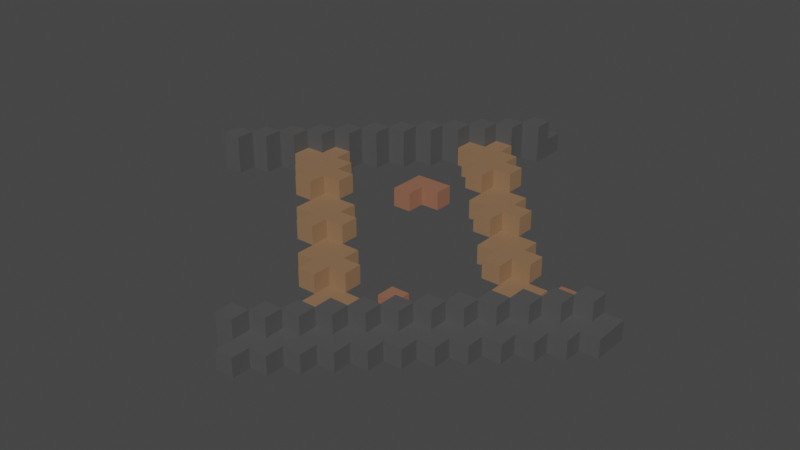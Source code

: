 # Source: RailDiagonalStraightSlant.blend  (saved by Blender 2.91.10; exported with 4.5.12 LTS)
import bpy
from mathutils import Matrix  # noqa: F401  (used for matrix-valued properties, if any)

bpy.ops.wm.read_factory_settings(use_empty=True)
scene = bpy.context.scene
scene.name = 'Scene'

# ---- collections
col_collection = bpy.data.collections.new('Collection'); scene.collection.children.link(col_collection)

# ---- materials (node trees are filled in below, after node groups)
mat_railwood = bpy.data.materials.new('RailWood')
mat_railwood.alpha_threshold = 0.0
mat_railwood.use_transparent_shadow = False
mat_railwood.line_color = (0.0, 0.0, 0.0, 1.0)
mat_railmetal = bpy.data.materials.new('RailMetal')
mat_railmetal.use_transparent_shadow = False
mat_railwooddark = bpy.data.materials.new('RailWoodDark')
mat_railwooddark.use_transparent_shadow = False

# ---- material node trees
mat_railwood.use_nodes = True; mat_railwood.node_tree.nodes.clear()
_N = mat_railwood.node_tree.nodes; _L = mat_railwood.node_tree.links
n0 = _N.new('ShaderNodeOutputMaterial'); n0.name = 'Material Output'; n0.location = (300, 300)
n1 = _N.new('ShaderNodeBsdfPrincipled'); n1.name = 'Principled BSDF'; n1.location = (10, 300)
n1.distribution = 'GGX'
n1.subsurface_method = 'BURLEY'
n1.inputs[0].default_value = (0.2957, 0.1336, 0.08264, 1.0)
n1.inputs[2].default_value = 0.4
n1.inputs[3].default_value = 1.45
n1.inputs[27].default_value = (0.0, 0.0, 0.0, 1.0)
n1.inputs[28].default_value = 1.0
_L.new(n1.outputs[0], n0.inputs[0])
n0.is_active_output = True
mat_railmetal.use_nodes = True; mat_railmetal.node_tree.nodes.clear()
_N = mat_railmetal.node_tree.nodes; _L = mat_railmetal.node_tree.links
n0 = _N.new('ShaderNodeBsdfPrincipled'); n0.name = 'Principled BSDF'; n0.location = (10, 300)
n0.distribution = 'GGX'
n0.subsurface_method = 'BURLEY'
n0.inputs[0].default_value = (0.08353, 0.08353, 0.08353, 1.0)
n0.inputs[3].default_value = 1.45
n0.inputs[27].default_value = (0.0, 0.0, 0.0, 1.0)
n0.inputs[28].default_value = 1.0
n1 = _N.new('ShaderNodeOutputMaterial'); n1.name = 'Material Output'; n1.location = (300, 300)
_L.new(n0.outputs[0], n1.inputs[0])
n1.is_active_output = True
mat_railwooddark.use_nodes = True; mat_railwooddark.node_tree.nodes.clear()
_N = mat_railwooddark.node_tree.nodes; _L = mat_railwooddark.node_tree.links
n0 = _N.new('ShaderNodeBsdfPrincipled'); n0.name = 'Principled BSDF'; n0.location = (10, 300)
n0.distribution = 'GGX'
n0.subsurface_method = 'BURLEY'
n0.inputs[0].default_value = (0.2738, 0.1581, 0.08504, 1.0)
n0.inputs[3].default_value = 1.45
n0.inputs[27].default_value = (0.0, 0.0, 0.0, 1.0)
n0.inputs[28].default_value = 1.0
n1 = _N.new('ShaderNodeOutputMaterial'); n1.name = 'Material Output'; n1.location = (300, 300)
_L.new(n0.outputs[0], n1.inputs[0])
n1.is_active_output = True

# ---- world
world_world = bpy.data.worlds.new('World'); scene.world = world_world
world_world.use_nodes = True; world_world.node_tree.nodes.clear()
_N = world_world.node_tree.nodes; _L = world_world.node_tree.links
n0 = _N.new('ShaderNodeOutputWorld'); n0.name = 'World Output'; n0.location = (300, 300)
n1 = _N.new('ShaderNodeBackground'); n1.name = 'Background'; n1.location = (10, 300)
n1.inputs[0].default_value = (0.05088, 0.05088, 0.05088, 1.0)
_L.new(n1.outputs[0], n0.inputs[0])
n0.is_active_output = True
world_world.color = (0.05088, 0.05088, 0.05088)
world_world.use_sun_shadow = False
world_world.sun_shadow_jitter_overblur = 0.0

# ---- meshes
me_cube_007 = bpy.data.meshes.new('Cube.007')
me_cube_007.from_pydata([(0.4292, 0.875, 0.2), (0.4292, 0.875, 0.3), (0.4292, 0.775, 0.2), (0.4292, 0.775, 0.3), (0.2292, 0.875, 0.2), (0.2292, 0.875, 0.3), (0.2292, 0.775, 0.2), (0.2292, 0.775, 0.3), (0.3292, 0.775, 0.2), (0.3292, 0.775, 0.3), (0.3292, 0.875, 0.2), (0.3292, 0.875, 0.3), (0.2292, 0.675, 0.2), (0.2292, 0.675, 0.3), (0.3292, 0.675, 0.2), (0.3292, 0.675, 0.3), (0.5007, -0.2977, -7.451e-09), (0.5007, -0.2977, 0.1), (0.6007, -0.2977, -7.451e-09), (0.6007, -0.2977, 0.1), (0.5007, -0.4977, -7.451e-09), (0.5007, -0.4977, 0.1), (0.6007, -0.4977, -7.451e-09), (0.6007, -0.4977, 0.1), (0.6007, -0.3977, -7.451e-09), (0.6007, -0.3977, 0.1), (0.5007, -0.3977, -7.451e-09), (0.5007, -0.3977, 0.1), (0.7007, -0.4977, -7.451e-09), (0.7007, -0.4977, 0.1), (0.7007, -0.3977, -7.451e-09), (0.7007, -0.3977, 0.1), (-0.4993, 0.7023, 0.3), (-0.4993, 0.7023, 0.4), (-0.3993, 0.7023, 0.3), (-0.3993, 0.7023, 0.4), (-0.4993, 0.5023, 0.3), (-0.4993, 0.5023, 0.4), (-0.3993, 0.5023, 0.3), (-0.3993, 0.5023, 0.4), (-0.3993, 0.6023, 0.3), (-0.3993, 0.6023, 0.4), (-0.4993, 0.6023, 0.3), (-0.4993, 0.6023, 0.4), (-0.2993, 0.5023, 0.3), (-0.2993, 0.5023, 0.4), (-0.2993, 0.6023, 0.3), (-0.2993, 0.6023, 0.4), (0.6007, -0.1977, -7.451e-09), (0.6007, -0.1977, 0.1), (0.7007, -0.1977, -7.451e-09), (0.7007, -0.1977, 0.1), (0.6007, -0.3977, -7.451e-09), (0.6007, -0.3977, 0.1), (0.7007, -0.3977, -7.451e-09), (0.7007, -0.3977, 0.1), (0.7007, -0.2977, -7.451e-09), (0.7007, -0.2977, 0.1), (0.6007, -0.2977, -7.451e-09), (0.6007, -0.2977, 0.1), (0.8007, -0.3977, -7.451e-09), (0.8007, -0.3977, 0.1), (0.8007, -0.2977, -7.451e-09), (0.8007, -0.2977, 0.1), (-0.3993, 0.8023, 0.3), (-0.3993, 0.8023, 0.4), (-0.2993, 0.8023, 0.3), (-0.2993, 0.8023, 0.4), (-0.3993, 0.6023, 0.3), (-0.3993, 0.6023, 0.4), (-0.2993, 0.6023, 0.3), (-0.2993, 0.6023, 0.4), (-0.2993, 0.7023, 0.3), (-0.2993, 0.7023, 0.4), (-0.3993, 0.7023, 0.3), (-0.3993, 0.7023, 0.4), (-0.1993, 0.6023, 0.3), (-0.1993, 0.6023, 0.4), (-0.1993, 0.7023, 0.3), (-0.1993, 0.7023, 0.4), (0.7007, -0.09765, -7.451e-09), (0.7007, -0.09765, 0.1), (0.8007, -0.09765, -7.451e-09), (0.8007, -0.09765, 0.1), (0.7007, -0.2977, -7.451e-09), (0.7007, -0.2977, 0.1), (0.8007, -0.2977, -7.451e-09), (0.8007, -0.2977, 0.1), (0.8007, -0.1977, -7.451e-09), (0.8007, -0.1977, 0.1), (0.7007, -0.1977, -7.451e-09), (0.7007, -0.1977, 0.1), (0.9007, -0.2977, -7.451e-09), (0.9007, -0.2977, 0.1), (0.9007, -0.1977, -7.451e-09), (0.9007, -0.1977, 0.1), (-0.2993, 0.9023, 0.3), (-0.2993, 0.9023, 0.4), (-0.1993, 0.9023, 0.3), (-0.1993, 0.9023, 0.4), (-0.2993, 0.7023, 0.3), (-0.2993, 0.7023, 0.4), (-0.1993, 0.7023, 0.3), (-0.1993, 0.7023, 0.4), (-0.1993, 0.8023, 0.3), (-0.1993, 0.8023, 0.4), (-0.2993, 0.8023, 0.3), (-0.2993, 0.8023, 0.4), (-0.09933, 0.7023, 0.3), (-0.09933, 0.7023, 0.4), (-0.09933, 0.8023, 0.3), (-0.09933, 0.8023, 0.4), (0.8007, 0.00235, -7.451e-09), (0.8007, 0.00235, 0.1), (0.9007, 0.00235, -7.451e-09), (0.9007, 0.00235, 0.1), (0.8007, -0.1977, -7.451e-09), (0.8007, -0.1977, 0.1), (0.9007, -0.1977, -7.451e-09), (0.9007, -0.1977, 0.1), (0.9007, -0.09765, -7.451e-09), (0.9007, -0.09765, 0.1), (0.8007, -0.09765, -7.451e-09), (0.8007, -0.09765, 0.1), (1.001, -0.1977, -7.451e-09), (1.001, -0.1977, 0.1), (1.001, -0.09765, -7.451e-09), (1.001, -0.09765, 0.1), (-0.1993, 1.002, 0.3), (-0.1993, 1.002, 0.4), (-0.09933, 1.002, 0.3), (-0.09933, 1.002, 0.4), (-0.1993, 0.8023, 0.3), (-0.1993, 0.8023, 0.4), (-0.09933, 0.8023, 0.3), (-0.09933, 0.8023, 0.4), (-0.09933, 0.9024, 0.3), (-0.09933, 0.9024, 0.4), (-0.1993, 0.9023, 0.3), (-0.1993, 0.9023, 0.4), (0.0006689, 0.8023, 0.3), (0.0006689, 0.8023, 0.4), (0.0006689, 0.9024, 0.3), (0.0006689, 0.9024, 0.4), (0.9007, 0.1023, -7.451e-09), (0.9007, 0.1023, 0.1), (1.001, 0.1023, -7.451e-09), (1.001, 0.1023, 0.1), (0.9007, -0.09765, -7.451e-09), (0.9007, -0.09765, 0.1), (1.001, -0.09765, -7.451e-09), (1.001, -0.09765, 0.1), (1.001, 0.00235, -7.451e-09), (1.001, 0.00235, 0.1), (0.9007, 0.00235, -7.451e-09), (0.9007, 0.00235, 0.1), (1.101, -0.09765, -7.451e-09), (1.101, -0.09765, 0.1), (1.101, 0.00235, -7.451e-09), (1.101, 0.00235, 0.1), (-0.09933, 1.102, 0.3), (-0.09933, 1.102, 0.4), (0.0006688, 1.102, 0.3), (0.0006688, 1.102, 0.4), (-0.09933, 0.9023, 0.3), (-0.09933, 0.9023, 0.4), (0.0006688, 0.9023, 0.3), (0.0006688, 0.9023, 0.4), (0.0006688, 1.002, 0.3), (0.0006688, 1.002, 0.4), (-0.09933, 1.002, 0.3), (-0.09933, 1.002, 0.4), (0.1007, 0.9023, 0.3), (0.1007, 0.9023, 0.4), (0.1007, 1.002, 0.3), (0.1007, 1.002, 0.4), (1.001, 0.2023, -7.451e-09), (1.001, 0.2023, 0.1), (1.101, 0.2023, -7.451e-09), (1.101, 0.2023, 0.1), (1.001, 0.00235, -7.451e-09), (1.001, 0.00235, 0.1), (1.101, 0.00235, -7.451e-09), (1.101, 0.00235, 0.1), (1.101, 0.1023, -7.451e-09), (1.101, 0.1023, 0.1), (1.001, 0.1023, -7.451e-09), (1.001, 0.1023, 0.1), (1.201, 0.00235, -7.451e-09), (1.201, 0.00235, 0.1), (1.201, 0.1023, -7.451e-09), (1.201, 0.1023, 0.1), (0.0006689, 1.202, 0.3), (0.0006689, 1.202, 0.4), (0.1007, 1.202, 0.3), (0.1007, 1.202, 0.4), (0.0006689, 1.002, 0.3), (0.0006689, 1.002, 0.4), (0.1007, 1.002, 0.3), (0.1007, 1.002, 0.4), (0.1007, 1.102, 0.3), (0.1007, 1.102, 0.4), (0.0006689, 1.102, 0.3), (0.0006689, 1.102, 0.4), (0.2007, 1.002, 0.3), (0.2007, 1.002, 0.4), (0.2007, 1.102, 0.3), (0.2007, 1.102, 0.4), (1.101, 0.3023, -7.451e-09), (1.101, 0.3023, 0.1), (1.201, 0.3023, -7.451e-09), (1.201, 0.3023, 0.1), (1.101, 0.1023, -7.451e-09), (1.101, 0.1023, 0.1), (1.201, 0.1023, -7.451e-09), (1.201, 0.1023, 0.1), (1.201, 0.2023, -7.451e-09), (1.201, 0.2023, 0.1), (1.101, 0.2023, -7.451e-09), (1.101, 0.2023, 0.1), (1.301, 0.1023, -7.451e-09), (1.301, 0.1023, 0.1), (1.301, 0.2023, -7.451e-09), (1.301, 0.2023, 0.1), (0.1007, 1.302, 0.3), (0.1007, 1.302, 0.4), (0.2007, 1.302, 0.3), (0.2007, 1.302, 0.4), (0.1007, 1.102, 0.3), (0.1007, 1.102, 0.4), (0.2007, 1.102, 0.3), (0.2007, 1.102, 0.4), (0.2007, 1.202, 0.3), (0.2007, 1.202, 0.4), (0.1007, 1.202, 0.3), (0.1007, 1.202, 0.4), (0.3007, 1.102, 0.3), (0.3007, 1.102, 0.4), (0.3007, 1.202, 0.3), (0.3007, 1.202, 0.4), (1.201, 0.4023, -7.451e-09), (1.201, 0.4023, 0.1), (1.301, 0.4023, -7.451e-09), (1.301, 0.4023, 0.1), (1.201, 0.2023, -7.451e-09), (1.201, 0.2023, 0.1), (1.301, 0.2023, -7.451e-09), (1.301, 0.2023, 0.1), (1.301, 0.3023, -7.451e-09), (1.301, 0.3023, 0.1), (1.201, 0.3023, -7.451e-09), (1.201, 0.3023, 0.1), (1.401, 0.2023, -7.451e-09), (1.401, 0.2023, 0.1), (1.401, 0.3023, -7.451e-09), (1.401, 0.3023, 0.1), (0.2007, 1.402, 0.3), (0.2007, 1.402, 0.4), (0.3007, 1.402, 0.3), (0.3007, 1.402, 0.4), (0.2007, 1.202, 0.3), (0.2007, 1.202, 0.4), (0.3007, 1.202, 0.3), (0.3007, 1.202, 0.4), (0.3007, 1.302, 0.3), (0.3007, 1.302, 0.4), (0.2007, 1.302, 0.3), (0.2007, 1.302, 0.4), (0.4007, 1.202, 0.3), (0.4007, 1.202, 0.4), (0.4007, 1.302, 0.3), (0.4007, 1.302, 0.4), (1.301, 0.5023, -7.451e-09), (1.301, 0.5023, 0.1), (1.401, 0.5023, -7.451e-09), (1.401, 0.5023, 0.1), (1.301, 0.3023, -7.451e-09), (1.301, 0.3023, 0.1), (1.401, 0.3023, -7.451e-09), (1.401, 0.3023, 0.1), (1.401, 0.4023, -7.451e-09), (1.401, 0.4023, 0.1), (1.301, 0.4023, -7.451e-09), (1.301, 0.4023, 0.1), (1.501, 0.3023, -7.451e-09), (1.501, 0.3023, 0.1), (1.501, 0.4023, -7.451e-09), (1.501, 0.4023, 0.1), (0.3007, 1.502, 0.3), (0.3007, 1.502, 0.4), (0.4007, 1.502, 0.3), (0.4007, 1.502, 0.4), (0.3007, 1.302, 0.3), (0.3007, 1.302, 0.4), (0.4007, 1.302, 0.3), (0.4007, 1.302, 0.4), (0.4007, 1.402, 0.3), (0.4007, 1.402, 0.4), (0.3007, 1.402, 0.3), (0.3007, 1.402, 0.4), (0.5007, 1.302, 0.3), (0.5007, 1.302, 0.4), (0.5007, 1.402, 0.3), (0.5007, 1.402, 0.4), (1.401, 0.6023, -7.451e-09), (1.401, 0.6023, 0.1), (1.501, 0.6023, -7.451e-09), (1.501, 0.6023, 0.1), (1.401, 0.4023, -7.451e-09), (1.401, 0.4023, 0.1), (1.501, 0.4023, -7.451e-09), (1.501, 0.4023, 0.1), (1.501, 0.5023, -7.451e-09), (1.501, 0.5023, 0.1), (1.401, 0.5023, -7.451e-09), (1.401, 0.5023, 0.1), (1.601, 0.4023, -7.451e-09), (1.601, 0.4023, 0.1), (1.601, 0.5023, -7.451e-09), (1.601, 0.5023, 0.1), (0.4007, 1.602, 0.3), (0.4007, 1.602, 0.4), (0.5007, 1.602, 0.3), (0.5007, 1.602, 0.4), (0.4007, 1.402, 0.3), (0.4007, 1.402, 0.4), (0.5007, 1.402, 0.3), (0.5007, 1.402, 0.4), (0.5007, 1.502, 0.3), (0.5007, 1.502, 0.4), (0.4007, 1.502, 0.3), (0.4007, 1.502, 0.4), (0.6007, 1.402, 0.3), (0.6007, 1.402, 0.4), (0.6007, 1.502, 0.3), (0.6007, 1.502, 0.4), (1.501, 0.7023, -7.451e-09), (1.501, 0.7023, 0.1), (1.601, 0.7023, -7.451e-09), (1.601, 0.7023, 0.1), (1.501, 0.5023, -7.451e-09), (1.501, 0.5023, 0.1), (1.601, 0.5023, -7.451e-09), (1.601, 0.5023, 0.1), (1.601, 0.6023, -7.451e-09), (1.601, 0.6023, 0.1), (1.501, 0.6023, -7.451e-09), (1.501, 0.6023, 0.1), (1.701, 0.5023, -7.451e-09), (1.701, 0.5023, 0.1), (1.701, 0.6023, -7.451e-09), (1.701, 0.6023, 0.1), (0.5007, 1.702, 0.3), (0.5007, 1.702, 0.4), (0.6007, 1.702, 0.3), (0.6007, 1.702, 0.4), (0.5007, 1.502, 0.3), (0.5007, 1.502, 0.4), (0.6007, 1.502, 0.3), (0.6007, 1.502, 0.4), (0.6007, 1.602, 0.3), (0.6007, 1.602, 0.4), (0.5007, 1.602, 0.3), (0.5007, 1.602, 0.4), (0.7007, 1.502, 0.3), (0.7007, 1.502, 0.4), (0.7007, 1.602, 0.3), (0.7007, 1.602, 0.4), (1.601, 0.8023, -7.451e-09), (1.601, 0.8023, 0.1), (1.701, 0.8023, -7.451e-09), (1.701, 0.8023, 0.1), (1.601, 0.6023, -7.451e-09), (1.601, 0.6023, 0.1), (1.701, 0.6023, -7.451e-09), (1.701, 0.6023, 0.1), (1.701, 0.7023, -7.451e-09), (1.701, 0.7023, 0.1), (1.601, 0.7023, -7.451e-09), (1.601, 0.7023, 0.1), (1.801, 0.6023, -7.451e-09), (1.801, 0.6023, 0.1), (1.801, 0.7023, -7.451e-09), (1.801, 0.7023, 0.1), (0.6007, 1.802, 0.3), (0.6007, 1.802, 0.4), (0.7007, 1.802, 0.3), (0.7007, 1.802, 0.4), (0.6007, 1.602, 0.3), (0.6007, 1.602, 0.4), (0.7007, 1.602, 0.3), (0.7007, 1.602, 0.4), (0.7007, 1.702, 0.3), (0.7007, 1.702, 0.4), (0.6007, 1.702, 0.3), (0.6007, 1.702, 0.4), (0.8007, 1.602, 0.3), (0.8007, 1.602, 0.4), (0.8007, 1.702, 0.3), (0.8007, 1.702, 0.4), (-0.3993, 0.6023, 0.5), (-0.3993, 0.5023, 0.5), (-0.2993, 0.6023, 0.5), (-0.2993, 0.5023, 0.5), (-0.2993, 0.7023, 0.5), (-0.2993, 0.6023, 0.5), (-0.1993, 0.7023, 0.5), (-0.1993, 0.6023, 0.5), (-0.1993, 0.8023, 0.5), (-0.1993, 0.7023, 0.5), (-0.09933, 0.8023, 0.5), (-0.09933, 0.7023, 0.5), (-0.09933, 0.9024, 0.5), (-0.09933, 0.8023, 0.5), (0.0006689, 0.9024, 0.5), (0.0006689, 0.8023, 0.5), (0.0006688, 1.002, 0.5), (0.0006688, 0.9023, 0.5), (0.1007, 1.002, 0.5), (0.1007, 0.9023, 0.5), (0.1007, 1.102, 0.5), (0.1007, 1.002, 0.5), (0.2007, 1.102, 0.5), (0.2007, 1.002, 0.5), (0.2007, 1.202, 0.5), (0.2007, 1.102, 0.5), (0.3007, 1.202, 0.5), (0.3007, 1.102, 0.5), (0.3007, 1.302, 0.5), (0.3007, 1.202, 0.5), (0.4007, 1.302, 0.5), (0.4007, 1.202, 0.5), (0.4007, 1.402, 0.5), (0.4007, 1.302, 0.5), (0.5007, 1.402, 0.5), (0.5007, 1.302, 0.5), (0.5007, 1.502, 0.5), (0.5007, 1.402, 0.5), (0.6007, 1.502, 0.5), (0.6007, 1.402, 0.5), (0.6007, 1.602, 0.5), (0.6007, 1.502, 0.5), (0.7007, 1.602, 0.5), (0.7007, 1.502, 0.5), (0.7007, 1.702, 0.5), (0.7007, 1.602, 0.5), (0.8007, 1.702, 0.5), (0.8007, 1.602, 0.5), (0.5007, -0.2977, 0.2), (0.6007, -0.2977, 0.2), (0.5007, -0.3977, 0.2), (0.6007, -0.3977, 0.2), (0.6007, -0.1977, 0.2), (0.7007, -0.1977, 0.2), (0.6007, -0.2977, 0.2), (0.7007, -0.2977, 0.2), (0.7007, -0.09765, 0.2), (0.8007, -0.09765, 0.2), (0.7007, -0.1977, 0.2), (0.8007, -0.1977, 0.2), (0.8007, 0.00235, 0.2), (0.9007, 0.00235, 0.2), (0.8007, -0.09765, 0.2), (0.9007, -0.09765, 0.2), (0.9007, 0.1023, 0.2), (1.001, 0.1023, 0.2), (0.9007, 0.00235, 0.2), (1.001, 0.00235, 0.2), (1.001, 0.2023, 0.2), (1.101, 0.2023, 0.2), (1.001, 0.1023, 0.2), (1.101, 0.1023, 0.2), (1.101, 0.3023, 0.2), (1.201, 0.3023, 0.2), (1.101, 0.2023, 0.2), (1.201, 0.2023, 0.2), (1.201, 0.4023, 0.2), (1.301, 0.4023, 0.2), (1.201, 0.3023, 0.2), (1.301, 0.3023, 0.2), (1.301, 0.5023, 0.2), (1.401, 0.5023, 0.2), (1.301, 0.4023, 0.2), (1.401, 0.4023, 0.2), (1.401, 0.6023, 0.2), (1.501, 0.6023, 0.2), (1.401, 0.5023, 0.2), (1.501, 0.5023, 0.2), (1.501, 0.7023, 0.2), (1.601, 0.7023, 0.2), (1.501, 0.6023, 0.2), (1.601, 0.6023, 0.2), (1.601, 0.8023, 0.2), (1.701, 0.8023, 0.2), (1.601, 0.7023, 0.2), (1.701, 0.7023, 0.2), (0.8007, -0.001027, -1.49e-08), (0.8007, -0.001027, 0.1), (0.8007, -0.101, -1.49e-08), (0.8007, -0.101, 0.1), (0.6007, -0.001027, -1.49e-08), (0.6007, -0.001027, 0.1), (0.6007, -0.101, -1.49e-08), (0.6007, -0.101, 0.1), (0.7007, -0.101, -1.49e-08), (0.7007, -0.101, 0.1), (0.7007, -0.001027, -1.49e-08), (0.7007, -0.001027, 0.1), (0.6007, -0.201, -1.49e-08), (0.6007, -0.201, 0.1), (0.7007, -0.201, -1.49e-08), (0.7007, -0.201, 0.1), (0.7007, 0.09897, -1.49e-08), (0.7007, 0.09897, 0.1), (0.7007, -0.001027, -1.49e-08), (0.7007, -0.001027, 0.1), (0.5007, 0.09897, -1.49e-08), (0.5007, 0.09897, 0.1), (0.5007, -0.001027, -1.49e-08), (0.5007, -0.001027, 0.1), (0.6007, -0.001027, -1.49e-08), (0.6007, -0.001027, 0.1), (0.6007, 0.09897, -1.49e-08), (0.6007, 0.09897, 0.1), (0.5007, -0.101, -1.49e-08), (0.5007, -0.101, 0.1), (0.6007, -0.101, -1.49e-08), (0.6007, -0.101, 0.1), (0.6007, 0.199, 0.1), (0.6007, 0.199, 0.2), (0.6007, 0.09897, 0.1), (0.6007, 0.09897, 0.2), (0.4007, 0.199, 0.1), (0.4007, 0.199, 0.2), (0.4007, 0.09897, 0.1), (0.4007, 0.09897, 0.2), (0.5007, 0.09897, 0.1), (0.5007, 0.09897, 0.2), (0.5007, 0.199, 0.1), (0.5007, 0.199, 0.2), (0.4007, -0.001027, 0.1), (0.4007, -0.001027, 0.2), (0.5007, -0.001027, 0.1), (0.5007, -0.001027, 0.2), (0.5007, 0.299, 0.1), (0.5007, 0.299, 0.2), (0.5007, 0.199, 0.1), (0.5007, 0.199, 0.2), (0.3007, 0.299, 0.1), (0.3007, 0.299, 0.2), (0.3007, 0.199, 0.1), (0.3007, 0.199, 0.2), (0.4007, 0.199, 0.1), (0.4007, 0.199, 0.2), (0.4007, 0.299, 0.1), (0.4007, 0.299, 0.2), (0.3007, 0.09897, 0.1), (0.3007, 0.09897, 0.2), (0.4007, 0.09897, 0.1), (0.4007, 0.09897, 0.2), (0.4007, 0.399, 0.2), (0.4007, 0.399, 0.3), (0.4007, 0.299, 0.2), (0.4007, 0.299, 0.3), (0.2007, 0.399, 0.2), (0.2007, 0.399, 0.3), (0.2007, 0.299, 0.2), (0.2007, 0.299, 0.3), (0.3007, 0.299, 0.2), (0.3007, 0.299, 0.3), (0.3007, 0.399, 0.2), (0.3007, 0.399, 0.3), (0.2007, 0.199, 0.2), (0.2007, 0.199, 0.3), (0.3007, 0.199, 0.2), (0.3007, 0.199, 0.3), (0.3007, 0.499, 0.2), (0.3007, 0.499, 0.3), (0.3007, 0.399, 0.2), (0.3007, 0.399, 0.3), (0.1007, 0.499, 0.2), (0.1007, 0.499, 0.3), (0.1007, 0.399, 0.2), (0.1007, 0.399, 0.3), (0.2007, 0.399, 0.2), (0.2007, 0.399, 0.3), (0.2007, 0.499, 0.2), (0.2007, 0.499, 0.3), (0.1007, 0.299, 0.2), (0.1007, 0.299, 0.3), (0.2007, 0.299, 0.2), (0.2007, 0.299, 0.3), (0.2007, 0.599, 0.3), (0.2007, 0.599, 0.4), (0.2007, 0.499, 0.3), (0.2007, 0.499, 0.4), (0.000669, 0.599, 0.3), (0.000669, 0.599, 0.4), (0.000669, 0.499, 0.3), (0.000669, 0.499, 0.4), (0.1007, 0.499, 0.3), (0.1007, 0.499, 0.4), (0.1007, 0.599, 0.3), (0.1007, 0.599, 0.4), (0.000669, 0.399, 0.3), (0.000669, 0.399, 0.4), (0.1007, 0.399, 0.3), (0.1007, 0.399, 0.4), (0.1007, 0.699, 0.3), (0.1007, 0.699, 0.4), (0.1007, 0.599, 0.3), (0.1007, 0.599, 0.4), (-0.09933, 0.699, 0.3), (-0.09933, 0.699, 0.4), (-0.09933, 0.599, 0.3), (-0.09933, 0.599, 0.4), (0.000669, 0.599, 0.3), (0.000669, 0.599, 0.4), (0.000669, 0.699, 0.3), (0.000669, 0.699, 0.4), (-0.09933, 0.499, 0.3), (-0.09933, 0.499, 0.4), (0.000669, 0.499, 0.3), (0.000669, 0.499, 0.4), (-0.09933, 0.799, 0.4), (-0.09933, 0.799, 0.3), (0.000669, 0.799, 0.3), (0.000669, 0.799, 0.4), (-0.1993, 0.599, 0.4), (-0.1993, 0.599, 0.3), (-0.1993, 0.699, 0.3), (-0.1993, 0.699, 0.4), (1.401, 0.599, -1.49e-08), (1.401, 0.599, 0.1), (1.401, 0.499, -1.49e-08), (1.401, 0.499, 0.1), (1.201, 0.599, -1.49e-08), (1.201, 0.599, 0.1), (1.201, 0.499, -1.49e-08), (1.201, 0.499, 0.1), (1.301, 0.499, -1.49e-08), (1.301, 0.499, 0.1), (1.301, 0.599, -1.49e-08), (1.301, 0.599, 0.1), (1.201, 0.399, -1.49e-08), (1.201, 0.399, 0.1), (1.301, 0.399, -1.49e-08), (1.301, 0.399, 0.1), (1.301, 0.699, -1.49e-08), (1.301, 0.699, 0.1), (1.301, 0.599, -1.49e-08), (1.301, 0.599, 0.1), (1.101, 0.699, -1.49e-08), (1.101, 0.699, 0.1), (1.101, 0.599, -1.49e-08), (1.101, 0.599, 0.1), (1.201, 0.599, -1.49e-08), (1.201, 0.599, 0.1), (1.201, 0.699, -1.49e-08), (1.201, 0.699, 0.1), (1.101, 0.499, -1.49e-08), (1.101, 0.499, 0.1), (1.201, 0.499, -1.49e-08), (1.201, 0.499, 0.1), (1.201, 0.799, 0.1), (1.201, 0.799, 0.2), (1.201, 0.699, 0.1), (1.201, 0.699, 0.2), (1.001, 0.799, 0.1), (1.001, 0.799, 0.2), (1.001, 0.699, 0.1), (1.001, 0.699, 0.2), (1.101, 0.699, 0.1), (1.101, 0.699, 0.2), (1.101, 0.799, 0.1), (1.101, 0.799, 0.2), (1.001, 0.599, 0.1), (1.001, 0.599, 0.2), (1.101, 0.599, 0.1), (1.101, 0.599, 0.2), (1.101, 0.899, 0.1), (1.101, 0.899, 0.2), (1.101, 0.799, 0.1), (1.101, 0.799, 0.2), (0.9007, 0.899, 0.1), (0.9007, 0.899, 0.2), (0.9007, 0.799, 0.1), (0.9007, 0.799, 0.2), (1.001, 0.799, 0.1), (1.001, 0.799, 0.2), (1.001, 0.899, 0.1), (1.001, 0.899, 0.2), (0.9007, 0.699, 0.1), (0.9007, 0.699, 0.2), (1.001, 0.699, 0.1), (1.001, 0.699, 0.2), (1.001, 0.999, 0.2), (1.001, 0.999, 0.3), (1.001, 0.899, 0.2), (1.001, 0.899, 0.3), (0.8007, 0.999, 0.2), (0.8007, 0.999, 0.3), (0.8007, 0.899, 0.2), (0.8007, 0.899, 0.3), (0.9007, 0.899, 0.2), (0.9007, 0.899, 0.3), (0.9007, 0.999, 0.2), (0.9007, 0.999, 0.3), (0.8007, 0.799, 0.2), (0.8007, 0.799, 0.3), (0.9007, 0.799, 0.2), (0.9007, 0.799, 0.3), (0.9007, 1.099, 0.2), (0.9007, 1.099, 0.3), (0.9007, 0.999, 0.2), (0.9007, 0.999, 0.3), (0.7007, 1.099, 0.2), (0.7007, 1.099, 0.3), (0.7007, 0.999, 0.2), (0.7007, 0.999, 0.3), (0.8007, 0.999, 0.2), (0.8007, 0.999, 0.3), (0.8007, 1.099, 0.2), (0.8007, 1.099, 0.3), (0.7007, 0.899, 0.2), (0.7007, 0.899, 0.3), (0.8007, 0.899, 0.2), (0.8007, 0.899, 0.3), (0.8007, 1.199, 0.3), (0.8007, 1.199, 0.4), (0.8007, 1.099, 0.3), (0.8007, 1.099, 0.4), (0.6007, 1.199, 0.3), (0.6007, 1.199, 0.4), (0.6007, 1.099, 0.3), (0.6007, 1.099, 0.4), (0.7007, 1.099, 0.3), (0.7007, 1.099, 0.4), (0.7007, 1.199, 0.3), (0.7007, 1.199, 0.4), (0.6007, 0.999, 0.3), (0.6007, 0.999, 0.4), (0.7007, 0.999, 0.3), (0.7007, 0.999, 0.4), (0.7007, 1.299, 0.3), (0.7007, 1.299, 0.4), (0.7007, 1.199, 0.3), (0.7007, 1.199, 0.4), (0.5007, 1.299, 0.3), (0.5007, 1.299, 0.4), (0.5007, 1.199, 0.3), (0.5007, 1.199, 0.4), (0.6007, 1.199, 0.3), (0.6007, 1.199, 0.4), (0.6007, 1.299, 0.3), (0.6007, 1.299, 0.4), (0.5007, 1.099, 0.3), (0.5007, 1.099, 0.4), (0.6007, 1.099, 0.3), (0.6007, 1.099, 0.4), (0.5007, 1.399, 0.4), (0.5007, 1.399, 0.3), (0.6007, 1.399, 0.3), (0.6007, 1.399, 0.4), (0.4007, 1.199, 0.4), (0.4007, 1.199, 0.3), (0.4007, 1.299, 0.3), (0.4007, 1.299, 0.4), (1.025, 0.4708, -1.49e-08), (1.025, 0.4708, 0.1), (1.025, 0.3708, -1.49e-08), (1.025, 0.3708, 0.1), (0.925, 0.3708, -1.49e-08), (0.925, 0.3708, 0.1), (0.925, 0.4708, -1.49e-08), (0.925, 0.4708, 0.1), (0.525, -0.1292, -1.49e-08), (0.525, -0.1292, 0.1), (0.525, -0.2292, -1.49e-08), (0.525, -0.2292, 0.1), (0.425, -0.2292, -1.49e-08), (0.425, -0.2292, 0.1), (0.425, -0.1292, -1.49e-08), (0.425, -0.1292, 0.1)], [], [(0, 1, 3, 2), (9, 7, 13, 15), (6, 7, 5, 4), (10, 11, 1, 0), (8, 6, 4, 10), (9, 3, 1, 11), (7, 9, 11, 5), (2, 8, 10, 0), (4, 5, 11, 10), (2, 3, 9, 8), (14, 15, 13, 12), (6, 8, 14, 12), (8, 9, 15, 14), (7, 6, 12, 13), (16, 17, 19, 18), (25, 23, 29, 31), (22, 23, 21, 20), (26, 27, 17, 16), (24, 22, 20, 26), (209, 219, 474, 472), (23, 25, 27, 21), (18, 24, 26, 16), (20, 21, 27, 26), (18, 19, 25, 24), (30, 31, 29, 28), (22, 24, 30, 28), (24, 25, 31, 30), (23, 22, 28, 29), (32, 33, 35, 34), (39, 45, 403, 401), (38, 39, 37, 36), (42, 43, 33, 32), (40, 38, 36, 42), (41, 35, 33, 43), (39, 41, 43, 37), (34, 40, 42, 32), (36, 37, 43, 42), (34, 35, 41, 40), (46, 47, 45, 44), (38, 40, 46, 44), (40, 41, 47, 46), (39, 38, 44, 45), (48, 49, 51, 50), (57, 55, 61, 63), (54, 55, 53, 52), (58, 59, 49, 48), (56, 54, 52, 58), (147, 145, 464, 465), (55, 57, 59, 53), (50, 56, 58, 48), (52, 53, 59, 58), (50, 51, 57, 56), (62, 63, 61, 60), (54, 56, 62, 60), (56, 57, 63, 62), (55, 54, 60, 61), (64, 65, 67, 66), (207, 201, 420, 422), (70, 71, 69, 68), (74, 75, 65, 64), (72, 70, 68, 74), (73, 67, 65, 75), (71, 73, 75, 69), (66, 72, 74, 64), (68, 69, 75, 74), (66, 67, 73, 72), (78, 79, 77, 76), (70, 72, 78, 76), (72, 73, 79, 78), (71, 70, 76, 77), (80, 81, 83, 82), (89, 87, 93, 95), (86, 87, 85, 84), (90, 91, 81, 80), (88, 86, 84, 90), (185, 179, 469, 471), (87, 89, 91, 85), (82, 88, 90, 80), (84, 85, 91, 90), (82, 83, 89, 88), (94, 95, 93, 92), (86, 88, 94, 92), (88, 89, 95, 94), (87, 86, 92, 93), (96, 97, 99, 98), (391, 397, 447, 445), (102, 103, 101, 100), (106, 107, 97, 96), (104, 102, 100, 106), (105, 99, 97, 107), (103, 105, 107, 101), (98, 104, 106, 96), (100, 101, 107, 106), (98, 99, 105, 104), (110, 111, 109, 108), (102, 104, 110, 108), (104, 105, 111, 110), (103, 102, 108, 109), (112, 113, 115, 114), (121, 119, 125, 127), (118, 119, 117, 116), (122, 123, 113, 112), (120, 118, 116, 122), (17, 27, 450, 448), (119, 121, 123, 117), (114, 120, 122, 112), (116, 117, 123, 122), (114, 115, 121, 120), (126, 127, 125, 124), (118, 120, 126, 124), (120, 121, 127, 126), (119, 118, 124, 125), (128, 129, 131, 130), (269, 271, 430, 431), (134, 135, 133, 132), (138, 139, 129, 128), (136, 134, 132, 138), (137, 131, 129, 139), (135, 137, 139, 133), (130, 136, 138, 128), (132, 133, 139, 138), (130, 131, 137, 136), (142, 143, 141, 140), (134, 136, 142, 140), (136, 137, 143, 142), (135, 134, 140, 141), (144, 145, 147, 146), (153, 151, 157, 159), (150, 151, 149, 148), (154, 155, 145, 144), (152, 150, 148, 154), (315, 313, 487, 486), (151, 153, 155, 149), (146, 152, 154, 144), (148, 149, 155, 154), (146, 147, 153, 152), (158, 159, 157, 156), (150, 152, 158, 156), (152, 153, 159, 158), (151, 150, 156, 157), (160, 161, 163, 162), (105, 103, 409, 408), (166, 167, 165, 164), (170, 171, 161, 160), (168, 166, 164, 170), (169, 163, 161, 171), (167, 169, 171, 165), (162, 168, 170, 160), (164, 165, 171, 170), (162, 163, 169, 168), (174, 175, 173, 172), (166, 168, 174, 172), (168, 169, 175, 174), (167, 166, 172, 173), (176, 177, 179, 178), (185, 183, 189, 191), (182, 183, 181, 180), (186, 187, 177, 176), (184, 182, 180, 186), (369, 379, 494, 492), (183, 185, 187, 181), (178, 184, 186, 176), (180, 181, 187, 186), (178, 179, 185, 184), (190, 191, 189, 188), (182, 184, 190, 188), (184, 185, 191, 190), (183, 182, 188, 189), (192, 193, 195, 194), (199, 205, 423, 421), (198, 199, 197, 196), (202, 203, 193, 192), (200, 198, 196, 202), (201, 195, 193, 203), (199, 201, 203, 197), (194, 200, 202, 192), (196, 197, 203, 202), (194, 195, 201, 200), (206, 207, 205, 204), (198, 200, 206, 204), (200, 201, 207, 206), (199, 198, 204, 205), (208, 209, 211, 210), (217, 215, 221, 223), (214, 215, 213, 212), (218, 219, 209, 208), (216, 214, 212, 218), (307, 305, 484, 485), (215, 217, 219, 213), (210, 216, 218, 208), (212, 213, 219, 218), (210, 211, 217, 216), (222, 223, 221, 220), (214, 216, 222, 220), (216, 217, 223, 222), (215, 214, 220, 221), (224, 225, 227, 226), (77, 79, 406, 407), (230, 231, 229, 228), (234, 235, 225, 224), (232, 230, 228, 234), (233, 227, 225, 235), (231, 233, 235, 229), (226, 232, 234, 224), (228, 229, 235, 234), (226, 227, 233, 232), (238, 239, 237, 236), (230, 232, 238, 236), (232, 233, 239, 238), (231, 230, 236, 237), (240, 241, 243, 242), (249, 247, 253, 255), (246, 247, 245, 244), (250, 251, 241, 240), (248, 246, 244, 250), (345, 339, 489, 491), (247, 249, 251, 245), (242, 248, 250, 240), (244, 245, 251, 250), (242, 243, 249, 248), (254, 255, 253, 252), (246, 248, 254, 252), (248, 249, 255, 254), (247, 246, 252, 253), (256, 257, 259, 258), (367, 361, 440, 442), (262, 263, 261, 260), (266, 267, 257, 256), (264, 262, 260, 266), (265, 259, 257, 267), (263, 265, 267, 261), (258, 264, 266, 256), (260, 261, 267, 266), (258, 259, 265, 264), (270, 271, 269, 268), (262, 264, 270, 268), (264, 265, 271, 270), (263, 262, 268, 269), (272, 273, 275, 274), (281, 279, 285, 287), (278, 279, 277, 276), (282, 283, 273, 272), (280, 278, 276, 282), (123, 121, 463, 462), (279, 281, 283, 277), (274, 280, 282, 272), (276, 277, 283, 282), (274, 275, 281, 280), (286, 287, 285, 284), (278, 280, 286, 284), (280, 281, 287, 286), (279, 278, 284, 285), (288, 289, 291, 290), (265, 263, 429, 428), (294, 295, 293, 292), (298, 299, 289, 288), (296, 294, 292, 298), (297, 291, 289, 299), (295, 297, 299, 293), (290, 296, 298, 288), (292, 293, 299, 298), (290, 291, 297, 296), (302, 303, 301, 300), (294, 296, 302, 300), (296, 297, 303, 302), (295, 294, 300, 301), (304, 305, 307, 306), (313, 311, 317, 319), (310, 311, 309, 308), (314, 315, 305, 304), (312, 310, 308, 314), (177, 187, 470, 468), (311, 313, 315, 309), (306, 312, 314, 304), (308, 309, 315, 314), (306, 307, 313, 312), (318, 319, 317, 316), (310, 312, 318, 316), (312, 313, 319, 318), (311, 310, 316, 317), (320, 321, 323, 322), (175, 169, 416, 418), (326, 327, 325, 324), (330, 331, 321, 320), (328, 326, 324, 330), (329, 323, 321, 331), (327, 329, 331, 325), (322, 328, 330, 320), (324, 325, 331, 330), (322, 323, 329, 328), (334, 335, 333, 332), (326, 328, 334, 332), (328, 329, 335, 334), (327, 326, 332, 333), (336, 337, 339, 338), (345, 343, 349, 351), (342, 343, 341, 340), (346, 347, 337, 336), (344, 342, 340, 346), (115, 113, 460, 461), (343, 345, 347, 341), (338, 344, 346, 336), (340, 341, 347, 346), (338, 339, 345, 344), (350, 351, 349, 348), (342, 344, 350, 348), (344, 345, 351, 350), (343, 342, 348, 349), (352, 353, 355, 354), (359, 365, 443, 441), (358, 359, 357, 356), (362, 363, 353, 352), (360, 358, 356, 362), (361, 355, 353, 363), (359, 361, 363, 357), (354, 360, 362, 352), (356, 357, 363, 362), (354, 355, 361, 360), (366, 367, 365, 364), (358, 360, 366, 364), (360, 361, 367, 366), (359, 358, 364, 365), (368, 369, 371, 370), (377, 375, 381, 383), (374, 375, 373, 372), (378, 379, 369, 368), (376, 374, 372, 378), (153, 147, 465, 467), (375, 377, 379, 373), (370, 376, 378, 368), (372, 373, 379, 378), (370, 371, 377, 376), (382, 383, 381, 380), (374, 376, 382, 380), (376, 377, 383, 382), (375, 374, 380, 381), (384, 385, 387, 386), (237, 239, 426, 427), (390, 391, 389, 388), (394, 395, 385, 384), (392, 390, 388, 394), (393, 387, 385, 395), (391, 393, 395, 389), (386, 392, 394, 384), (388, 389, 395, 394), (386, 387, 393, 392), (398, 399, 397, 396), (390, 392, 398, 396), (392, 393, 399, 398), (391, 390, 396, 397), (400, 401, 403, 402), (404, 405, 407, 406), (408, 409, 411, 410), (412, 413, 415, 414), (416, 417, 419, 418), (420, 421, 423, 422), (424, 425, 427, 426), (428, 429, 431, 430), (432, 433, 435, 434), (436, 437, 439, 438), (440, 441, 443, 442), (444, 445, 447, 446), (297, 295, 433, 432), (399, 393, 444, 446), (109, 111, 410, 411), (231, 237, 427, 425), (47, 41, 400, 402), (137, 135, 413, 412), (301, 303, 434, 435), (239, 233, 424, 426), (71, 77, 407, 405), (329, 327, 437, 436), (141, 143, 414, 415), (263, 269, 431, 429), (79, 73, 404, 406), (169, 167, 417, 416), (333, 335, 438, 439), (271, 265, 428, 430), (103, 109, 411, 409), (361, 359, 441, 440), (173, 175, 418, 419), (295, 301, 435, 433), (111, 105, 408, 410), (201, 199, 421, 420), (365, 367, 442, 443), (303, 297, 432, 434), (135, 141, 415, 413), (393, 391, 445, 444), (41, 39, 401, 400), (205, 207, 422, 423), (327, 333, 439, 437), (143, 137, 412, 414), (233, 231, 425, 424), (397, 399, 446, 447), (335, 329, 436, 438), (45, 47, 402, 403), (167, 173, 419, 417), (73, 71, 405, 404), (451, 449, 448, 450), (455, 453, 452, 454), (459, 457, 456, 458), (463, 461, 460, 462), (467, 465, 464, 466), (471, 469, 468, 470), (475, 473, 472, 474), (479, 477, 476, 478), (483, 481, 480, 482), (487, 485, 484, 486), (491, 489, 488, 490), (495, 493, 492, 494), (155, 153, 467, 466), (377, 371, 493, 495), (339, 337, 488, 489), (25, 19, 449, 451), (347, 345, 491, 490), (49, 59, 454, 452), (217, 211, 473, 475), (179, 177, 468, 469), (241, 251, 478, 476), (187, 185, 471, 470), (371, 369, 492, 493), (57, 51, 453, 455), (19, 17, 448, 449), (379, 377, 495, 494), (81, 91, 458, 456), (27, 25, 451, 450), (249, 243, 477, 479), (211, 209, 472, 473), (273, 283, 482, 480), (219, 217, 475, 474), (89, 83, 457, 459), (51, 49, 452, 453), (113, 123, 462, 460), (59, 57, 455, 454), (281, 275, 481, 483), (243, 241, 476, 477), (305, 315, 486, 484), (251, 249, 479, 478), (121, 115, 461, 463), (83, 81, 456, 457), (145, 155, 466, 464), (91, 89, 459, 458), (313, 307, 485, 487), (275, 273, 480, 481), (337, 347, 490, 488), (283, 281, 483, 482), (496, 497, 499, 498), (505, 503, 509, 511), (502, 503, 501, 500), (506, 507, 497, 496), (504, 502, 500, 506), (505, 499, 497, 507), (503, 505, 507, 501), (498, 504, 506, 496), (500, 501, 507, 506), (498, 499, 505, 504), (510, 511, 509, 508), (502, 504, 510, 508), (504, 505, 511, 510), (503, 502, 508, 509), (512, 513, 515, 514), (521, 519, 525, 527), (518, 519, 517, 516), (522, 523, 513, 512), (520, 518, 516, 522), (521, 515, 513, 523), (519, 521, 523, 517), (514, 520, 522, 512), (516, 517, 523, 522), (514, 515, 521, 520), (526, 527, 525, 524), (518, 520, 526, 524), (520, 521, 527, 526), (519, 518, 524, 525), (528, 529, 531, 530), (537, 535, 541, 543), (534, 535, 533, 532), (538, 539, 529, 528), (536, 534, 532, 538), (537, 531, 529, 539), (535, 537, 539, 533), (530, 536, 538, 528), (532, 533, 539, 538), (530, 531, 537, 536), (542, 543, 541, 540), (534, 536, 542, 540), (536, 537, 543, 542), (535, 534, 540, 541), (544, 545, 547, 546), (553, 551, 557, 559), (550, 551, 549, 548), (554, 555, 545, 544), (552, 550, 548, 554), (553, 547, 545, 555), (551, 553, 555, 549), (546, 552, 554, 544), (548, 549, 555, 554), (546, 547, 553, 552), (558, 559, 557, 556), (550, 552, 558, 556), (552, 553, 559, 558), (551, 550, 556, 557), (560, 561, 563, 562), (569, 567, 573, 575), (566, 567, 565, 564), (570, 571, 561, 560), (568, 566, 564, 570), (569, 563, 561, 571), (567, 569, 571, 565), (562, 568, 570, 560), (564, 565, 571, 570), (562, 563, 569, 568), (574, 575, 573, 572), (566, 568, 574, 572), (568, 569, 575, 574), (567, 566, 572, 573), (576, 577, 579, 578), (585, 583, 589, 591), (582, 583, 581, 580), (586, 587, 577, 576), (584, 582, 580, 586), (585, 579, 577, 587), (583, 585, 587, 581), (578, 584, 586, 576), (580, 581, 587, 586), (578, 579, 585, 584), (590, 591, 589, 588), (582, 584, 590, 588), (584, 585, 591, 590), (583, 582, 588, 589), (592, 593, 595, 594), (601, 599, 605, 607), (598, 599, 597, 596), (602, 603, 593, 592), (600, 598, 596, 602), (601, 595, 593, 603), (599, 601, 603, 597), (594, 600, 602, 592), (596, 597, 603, 602), (594, 595, 601, 600), (606, 607, 605, 604), (598, 600, 606, 604), (600, 601, 607, 606), (599, 598, 604, 605), (608, 609, 611, 610), (617, 615, 621, 623), (615, 613, 631, 628), (618, 619, 609, 608), (616, 614, 612, 618), (617, 611, 609, 619), (615, 617, 619, 613), (610, 616, 618, 608), (618, 612, 625, 626), (610, 611, 617, 616), (622, 623, 621, 620), (614, 616, 622, 620), (616, 617, 623, 622), (615, 614, 620, 621), (625, 624, 627, 626), (613, 619, 627, 624), (612, 613, 624, 625), (619, 618, 626, 627), (629, 628, 631, 630), (614, 615, 628, 629), (613, 612, 630, 631), (612, 614, 629, 630), (632, 633, 635, 634), (641, 639, 645, 647), (638, 639, 637, 636), (642, 643, 633, 632), (640, 638, 636, 642), (641, 635, 633, 643), (639, 641, 643, 637), (634, 640, 642, 632), (636, 637, 643, 642), (634, 635, 641, 640), (646, 647, 645, 644), (638, 640, 646, 644), (640, 641, 647, 646), (639, 638, 644, 645), (648, 649, 651, 650), (657, 655, 661, 663), (654, 655, 653, 652), (658, 659, 649, 648), (656, 654, 652, 658), (657, 651, 649, 659), (655, 657, 659, 653), (650, 656, 658, 648), (652, 653, 659, 658), (650, 651, 657, 656), (662, 663, 661, 660), (654, 656, 662, 660), (656, 657, 663, 662), (655, 654, 660, 661), (664, 665, 667, 666), (673, 671, 677, 679), (670, 671, 669, 668), (674, 675, 665, 664), (672, 670, 668, 674), (673, 667, 665, 675), (671, 673, 675, 669), (666, 672, 674, 664), (668, 669, 675, 674), (666, 667, 673, 672), (678, 679, 677, 676), (670, 672, 678, 676), (672, 673, 679, 678), (671, 670, 676, 677), (680, 681, 683, 682), (689, 687, 693, 695), (686, 687, 685, 684), (690, 691, 681, 680), (688, 686, 684, 690), (689, 683, 681, 691), (687, 689, 691, 685), (682, 688, 690, 680), (684, 685, 691, 690), (682, 683, 689, 688), (694, 695, 693, 692), (686, 688, 694, 692), (688, 689, 695, 694), (687, 686, 692, 693), (696, 697, 699, 698), (705, 703, 709, 711), (702, 703, 701, 700), (706, 707, 697, 696), (704, 702, 700, 706), (705, 699, 697, 707), (703, 705, 707, 701), (698, 704, 706, 696), (700, 701, 707, 706), (698, 699, 705, 704), (710, 711, 709, 708), (702, 704, 710, 708), (704, 705, 711, 710), (703, 702, 708, 709), (712, 713, 715, 714), (721, 719, 725, 727), (718, 719, 717, 716), (722, 723, 713, 712), (720, 718, 716, 722), (721, 715, 713, 723), (719, 721, 723, 717), (714, 720, 722, 712), (716, 717, 723, 722), (714, 715, 721, 720), (726, 727, 725, 724), (718, 720, 726, 724), (720, 721, 727, 726), (719, 718, 724, 725), (728, 729, 731, 730), (737, 735, 741, 743), (734, 735, 733, 732), (738, 739, 729, 728), (736, 734, 732, 738), (737, 731, 729, 739), (735, 737, 739, 733), (730, 736, 738, 728), (732, 733, 739, 738), (730, 731, 737, 736), (742, 743, 741, 740), (734, 736, 742, 740), (736, 737, 743, 742), (735, 734, 740, 741), (744, 745, 747, 746), (753, 751, 757, 759), (751, 749, 767, 764), (754, 755, 745, 744), (752, 750, 748, 754), (753, 747, 745, 755), (751, 753, 755, 749), (746, 752, 754, 744), (754, 748, 761, 762), (746, 747, 753, 752), (758, 759, 757, 756), (750, 752, 758, 756), (752, 753, 759, 758), (751, 750, 756, 757), (761, 760, 763, 762), (749, 755, 763, 760), (748, 749, 760, 761), (755, 754, 762, 763), (765, 764, 767, 766), (750, 751, 764, 765), (749, 748, 766, 767), (748, 750, 765, 766), (768, 769, 771, 770), (774, 775, 769, 768), (773, 771, 769, 775), (770, 772, 774, 768), (770, 771, 773, 772), (775, 774, 772, 773), (776, 777, 779, 778), (782, 783, 777, 776), (781, 779, 777, 783), (778, 780, 782, 776), (778, 779, 781, 780), (783, 782, 780, 781)])
me_cube_007.polygons.foreach_set('material_index', [0, 0, 0, 0, 0, 0, 0, 0, 0, 0, 0, 0, 0, 0, 1, 1, 1, 1, 1, 1, 1, 1, 1, 1, 1, 1, 1, 1, 1, 1, 1, 1, 1, 1, 1, 1, 1, 1, 1, 1, 1, 1, 1, 1, 1, 1, 1, 1, 1, 1, 1, 1, 1, 1, 1, 1, 1, 1, 1, 1, 1, 1, 1, 1, 1, 1, 1, 1, 1, 1, 1, 1, 1, 1, 1, 1, 1, 1, 1, 1, 1, 1, 1, 1, 1, 1, 1, 1, 1, 1, 1, 1, 1, 1, 1, 1, 1, 1, 1, 1, 1, 1, 1, 1, 1, 1, 1, 1, 1, 1, 1, 1, 1, 1, 1, 1, 1, 1, 1, 1, 1, 1, 1, 1, 1, 1, 1, 1, 1, 1, 1, 1, 1, 1, 1, 1, 1, 1, 1, 1, 1, 1, 1, 1, 1, 1, 1, 1, 1, 1, 1, 1, 1, 1, 1, 1, 1, 1, 1, 1, 1, 1, 1, 1, 1, 1, 1, 1, 1, 1, 1, 1, 1, 1, 1, 1, 1, 1, 1, 1, 1, 1, 1, 1, 1, 1, 1, 1, 1, 1, 1, 1, 1, 1, 1, 1, 1, 1, 1, 1, 1, 1, 1, 1, 1, 1, 1, 1, 1, 1, 1, 1, 1, 1, 1, 1, 1, 1, 1, 1, 1, 1, 1, 1, 1, 1, 1, 1, 1, 1, 1, 1, 1, 1, 1, 1, 1, 1, 1, 1, 1, 1, 1, 1, 1, 1, 1, 1, 1, 1, 1, 1, 1, 1, 1, 1, 1, 1, 1, 1, 1, 1, 1, 1, 1, 1, 1, 1, 1, 1, 1, 1, 1, 1, 1, 1, 1, 1, 1, 1, 1, 1, 1, 1, 1, 1, 1, 1, 1, 1, 1, 1, 1, 1, 1, 1, 1, 1, 1, 1, 1, 1, 1, 1, 1, 1, 1, 1, 1, 1, 1, 1, 1, 1, 1, 1, 1, 1, 1, 1, 1, 1, 1, 1, 1, 1, 1, 1, 1, 1, 1, 1, 1, 1, 1, 1, 1, 1, 1, 1, 1, 1, 1, 1, 1, 1, 1, 1, 1, 1, 1, 1, 1, 1, 1, 1, 1, 1, 1, 1, 1, 1, 1, 1, 1, 1, 1, 1, 1, 1, 1, 1, 1, 1, 1, 1, 1, 1, 1, 1, 1, 1, 1, 1, 1, 1, 1, 1, 1, 1, 1, 1, 1, 1, 1, 1, 1, 1, 1, 1, 1, 1, 1, 1, 1, 1, 1, 1, 1, 1, 1, 1, 1, 1, 1, 1, 1, 1, 1, 1, 1, 1, 1, 1, 1, 1, 1, 1, 1, 1, 1, 1, 1, 1, 1, 1, 1, 1, 1, 1, 1, 1, 1, 1, 1, 1, 2, 2, 2, 2, 2, 2, 2, 2, 2, 2, 2, 2, 2, 2, 2, 2, 2, 2, 2, 2, 2, 2, 2, 2, 2, 2, 2, 2, 2, 2, 2, 2, 2, 2, 2, 2, 2, 2, 2, 2, 2, 2, 2, 2, 2, 2, 2, 2, 2, 2, 2, 2, 2, 2, 2, 2, 2, 2, 2, 2, 2, 2, 2, 2, 2, 2, 2, 2, 2, 2, 2, 2, 2, 2, 2, 2, 2, 2, 2, 2, 2, 2, 2, 2, 2, 2, 2, 2, 2, 2, 2, 2, 2, 2, 2, 2, 2, 2, 2, 2, 2, 2, 2, 2, 2, 2, 2, 2, 2, 2, 2, 2, 2, 2, 2, 2, 2, 2, 2, 2, 2, 2, 2, 2, 2, 2, 2, 2, 2, 2, 2, 2, 2, 2, 2, 2, 2, 2, 2, 2, 2, 2, 2, 2, 2, 2, 2, 2, 2, 2, 2, 2, 2, 2, 2, 2, 2, 2, 2, 2, 2, 2, 2, 2, 2, 2, 2, 2, 2, 2, 2, 2, 2, 2, 2, 2, 2, 2, 2, 2, 2, 2, 2, 2, 2, 2, 2, 2, 2, 2, 2, 2, 2, 2, 2, 2, 2, 2, 2, 2, 2, 2, 2, 2, 2, 2, 2, 2, 2, 2, 2, 2, 2, 2, 2, 2, 2, 2, 2, 2, 2, 2, 2, 2, 2, 2, 2, 2, 2, 2, 2, 2, 2, 2, 2, 2, 2, 2, 2, 2, 0, 0, 0, 0, 0, 0, 0, 0, 0, 0, 0, 0])
_uv = me_cube_007.uv_layers.new(name='UVMap')
_uv.uv.foreach_set('vector', [0.375, 0.0, 0.625, 0.0, 0.625, 0.25, 0.375, 0.25, 0.75, 0.5, 0.625, 0.5, 0.625, 0.5, 0.75, 0.5, 0.375, 0.5, 0.625, 0.5, 0.625, 0.75, 0.375, 0.75, 0.375, 0.875, 0.625, 0.875, 0.625, 1.0, 0.375, 1.0, 0.25, 0.5, 0.375, 0.5, 0.375, 0.75, 0.25, 0.75, 0.75, 0.5, 0.875, 0.5, 0.875, 0.75, 0.75, 0.75, 0.625, 0.5, 0.75, 0.5, 0.75, 0.75, 0.625, 0.75, 0.125, 0.5, 0.25, 0.5, 0.25, 0.75, 0.125, 0.75, 0.375, 0.75, 0.625, 0.75, 0.625, 0.875, 0.375, 0.875, 0.375, 0.25, 0.625, 0.25, 0.625, 0.375, 0.375, 0.375, 0.375, 0.375, 0.625, 0.375, 0.625, 0.5, 0.375, 0.5, 0.375, 0.5, 0.25, 0.5, 0.25, 0.5, 0.375, 0.5, 0.375, 0.375, 0.625, 0.375, 0.625, 0.375, 0.375, 0.375, 0.625, 0.5, 0.375, 0.5, 0.375, 0.5, 0.625, 0.5, 0.375, 0.0, 0.625, 0.0, 0.625, 0.25, 0.375, 0.25, 0.75, 0.5, 0.625, 0.5, 0.625, 0.5, 0.75, 0.5, 0.375, 0.5, 0.625, 0.5, 0.625, 0.75, 0.375, 0.75, 0.375, 0.875, 0.625, 0.875, 0.625, 1.0, 0.375, 1.0, 0.25, 0.5, 0.375, 0.5, 0.375, 0.75, 0.25, 0.75, 0.625, 1.0, 0.625, 0.875, 0.625, 0.875, 0.625, 1.0, 0.625, 0.5, 0.75, 0.5, 0.75, 0.75, 0.625, 0.75, 0.125, 0.5, 0.25, 0.5, 0.25, 0.75, 0.125, 0.75, 0.375, 0.75, 0.625, 0.75, 0.625, 0.875, 0.375, 0.875, 0.375, 0.25, 0.625, 0.25, 0.625, 0.375, 0.375, 0.375, 0.375, 0.375, 0.625, 0.375, 0.625, 0.5, 0.375, 0.5, 0.375, 0.5, 0.25, 0.5, 0.25, 0.5, 0.375, 0.5, 0.375, 0.375, 0.625, 0.375, 0.625, 0.375, 0.375, 0.375, 0.625, 0.5, 0.375, 0.5, 0.375, 0.5, 0.625, 0.5, 0.375, 0.0, 0.625, 0.0, 0.625, 0.25, 0.375, 0.25, 0.625, 0.5, 0.625, 0.5, 0.625, 0.5, 0.625, 0.5, 0.375, 0.5, 0.625, 0.5, 0.625, 0.75, 0.375, 0.75, 0.375, 0.875, 0.625, 0.875, 0.625, 1.0, 0.375, 1.0, 0.25, 0.5, 0.375, 0.5, 0.375, 0.75, 0.25, 0.75, 0.75, 0.5, 0.875, 0.5, 0.875, 0.75, 0.75, 0.75, 0.625, 0.5, 0.75, 0.5, 0.75, 0.75, 0.625, 0.75, 0.125, 0.5, 0.25, 0.5, 0.25, 0.75, 0.125, 0.75, 0.375, 0.75, 0.625, 0.75, 0.625, 0.875, 0.375, 0.875, 0.375, 0.25, 0.625, 0.25, 0.625, 0.375, 0.375, 0.375, 0.375, 0.375, 0.625, 0.375, 0.625, 0.5, 0.375, 0.5, 0.375, 0.5, 0.25, 0.5, 0.25, 0.5, 0.375, 0.5, 0.375, 0.375, 0.625, 0.375, 0.625, 0.375, 0.375, 0.375, 0.625, 0.5, 0.375, 0.5, 0.375, 0.5, 0.625, 0.5, 0.375, 0.0, 0.625, 0.0, 0.625, 0.25, 0.375, 0.25, 0.75, 0.5, 0.625, 0.5, 0.625, 0.5, 0.75, 0.5, 0.375, 0.5, 0.625, 0.5, 0.625, 0.75, 0.375, 0.75, 0.375, 0.875, 0.625, 0.875, 0.625, 1.0, 0.375, 1.0, 0.25, 0.5, 0.375, 0.5, 0.375, 0.75, 0.25, 0.75, 0.625, 0.25, 0.625, 0.0, 0.625, 0.0, 0.625, 0.25, 0.625, 0.5, 0.75, 0.5, 0.75, 0.75, 0.625, 0.75, 0.125, 0.5, 0.25, 0.5, 0.25, 0.75, 0.125, 0.75, 0.375, 0.75, 0.625, 0.75, 0.625, 0.875, 0.375, 0.875, 0.375, 0.25, 0.625, 0.25, 0.625, 0.375, 0.375, 0.375, 0.375, 0.375, 0.625, 0.375, 0.625, 0.5, 0.375, 0.5, 0.375, 0.5, 0.25, 0.5, 0.25, 0.5, 0.375, 0.5, 0.375, 0.375, 0.625, 0.375, 0.625, 0.375, 0.375, 0.375, 0.625, 0.5, 0.375, 0.5, 0.375, 0.5, 0.625, 0.5, 0.375, 0.0, 0.625, 0.0, 0.625, 0.25, 0.375, 0.25, 0.625, 0.375, 0.625, 0.375, 0.625, 0.375, 0.625, 0.375, 0.375, 0.5, 0.625, 0.5, 0.625, 0.75, 0.375, 0.75, 0.375, 0.875, 0.625, 0.875, 0.625, 1.0, 0.375, 1.0, 0.25, 0.5, 0.375, 0.5, 0.375, 0.75, 0.25, 0.75, 0.75, 0.5, 0.875, 0.5, 0.875, 0.75, 0.75, 0.75, 0.625, 0.5, 0.75, 0.5, 0.75, 0.75, 0.625, 0.75, 0.125, 0.5, 0.25, 0.5, 0.25, 0.75, 0.125, 0.75, 0.375, 0.75, 0.625, 0.75, 0.625, 0.875, 0.375, 0.875, 0.375, 0.25, 0.625, 0.25, 0.625, 0.375, 0.375, 0.375, 0.375, 0.375, 0.625, 0.375, 0.625, 0.5, 0.375, 0.5, 0.375, 0.5, 0.25, 0.5, 0.25, 0.5, 0.375, 0.5, 0.375, 0.375, 0.625, 0.375, 0.625, 0.375, 0.375, 0.375, 0.625, 0.5, 0.375, 0.5, 0.375, 0.5, 0.625, 0.5, 0.375, 0.0, 0.625, 0.0, 0.625, 0.25, 0.375, 0.25, 0.75, 0.5, 0.625, 0.5, 0.625, 0.5, 0.75, 0.5, 0.375, 0.5, 0.625, 0.5, 0.625, 0.75, 0.375, 0.75, 0.375, 0.875, 0.625, 0.875, 0.625, 1.0, 0.375, 1.0, 0.25, 0.5, 0.375, 0.5, 0.375, 0.75, 0.25, 0.75, 0.625, 0.375, 0.625, 0.25, 0.625, 0.25, 0.625, 0.375, 0.625, 0.5, 0.75, 0.5, 0.75, 0.75, 0.625, 0.75, 0.125, 0.5, 0.25, 0.5, 0.25, 0.75, 0.125, 0.75, 0.375, 0.75, 0.625, 0.75, 0.625, 0.875, 0.375, 0.875, 0.375, 0.25, 0.625, 0.25, 0.625, 0.375, 0.375, 0.375, 0.375, 0.375, 0.625, 0.375, 0.625, 0.5, 0.375, 0.5, 0.375, 0.5, 0.25, 0.5, 0.25, 0.5, 0.375, 0.5, 0.375, 0.375, 0.625, 0.375, 0.625, 0.375, 0.375, 0.375, 0.625, 0.5, 0.375, 0.5, 0.375, 0.5, 0.625, 0.5, 0.375, 0.0, 0.625, 0.0, 0.625, 0.25, 0.375, 0.25, 0.625, 0.5, 0.625, 0.5, 0.625, 0.5, 0.625, 0.5, 0.375, 0.5, 0.625, 0.5, 0.625, 0.75, 0.375, 0.75, 0.375, 0.875, 0.625, 0.875, 0.625, 1.0, 0.375, 1.0, 0.25, 0.5, 0.375, 0.5, 0.375, 0.75, 0.25, 0.75, 0.75, 0.5, 0.875, 0.5, 0.875, 0.75, 0.75, 0.75, 0.625, 0.5, 0.75, 0.5, 0.75, 0.75, 0.625, 0.75, 0.125, 0.5, 0.25, 0.5, 0.25, 0.75, 0.125, 0.75, 0.375, 0.75, 0.625, 0.75, 0.625, 0.875, 0.375, 0.875, 0.375, 0.25, 0.625, 0.25, 0.625, 0.375, 0.375, 0.375, 0.375, 0.375, 0.625, 0.375, 0.625, 0.5, 0.375, 0.5, 0.375, 0.5, 0.25, 0.5, 0.25, 0.5, 0.375, 0.5, 0.375, 0.375, 0.625, 0.375, 0.625, 0.375, 0.375, 0.375, 0.625, 0.5, 0.375, 0.5, 0.375, 0.5, 0.625, 0.5, 0.375, 0.0, 0.625, 0.0, 0.625, 0.25, 0.375, 0.25, 0.75, 0.5, 0.625, 0.5, 0.625, 0.5, 0.75, 0.5, 0.375, 0.5, 0.625, 0.5, 0.625, 0.75, 0.375, 0.75, 0.375, 0.875, 0.625, 0.875, 0.625, 1.0, 0.375, 1.0, 0.25, 0.5, 0.375, 0.5, 0.375, 0.75, 0.25, 0.75, 0.625, 1.0, 0.625, 0.875, 0.625, 0.875, 0.625, 1.0, 0.625, 0.5, 0.75, 0.5, 0.75, 0.75, 0.625, 0.75, 0.125, 0.5, 0.25, 0.5, 0.25, 0.75, 0.125, 0.75, 0.375, 0.75, 0.625, 0.75, 0.625, 0.875, 0.375, 0.875, 0.375, 0.25, 0.625, 0.25, 0.625, 0.375, 0.375, 0.375, 0.375, 0.375, 0.625, 0.375, 0.625, 0.5, 0.375, 0.5, 0.375, 0.5, 0.25, 0.5, 0.25, 0.5, 0.375, 0.5, 0.375, 0.375, 0.625, 0.375, 0.625, 0.375, 0.375, 0.375, 0.625, 0.5, 0.375, 0.5, 0.375, 0.5, 0.625, 0.5, 0.375, 0.0, 0.625, 0.0, 0.625, 0.25, 0.375, 0.25, 0.625, 0.5, 0.625, 0.375, 0.625, 0.375, 0.625, 0.5, 0.375, 0.5, 0.625, 0.5, 0.625, 0.75, 0.375, 0.75, 0.375, 0.875, 0.625, 0.875, 0.625, 1.0, 0.375, 1.0, 0.25, 0.5, 0.375, 0.5, 0.375, 0.75, 0.25, 0.75, 0.75, 0.5, 0.875, 0.5, 0.875, 0.75, 0.75, 0.75, 0.625, 0.5, 0.75, 0.5, 0.75, 0.75, 0.625, 0.75, 0.125, 0.5, 0.25, 0.5, 0.25, 0.75, 0.125, 0.75, 0.375, 0.75, 0.625, 0.75, 0.625, 0.875, 0.375, 0.875, 0.375, 0.25, 0.625, 0.25, 0.625, 0.375, 0.375, 0.375, 0.375, 0.375, 0.625, 0.375, 0.625, 0.5, 0.375, 0.5, 0.375, 0.5, 0.25, 0.5, 0.25, 0.5, 0.375, 0.5, 0.375, 0.375, 0.625, 0.375, 0.625, 0.375, 0.375, 0.375, 0.625, 0.5, 0.375, 0.5, 0.375, 0.5, 0.625, 0.5, 0.375, 0.0, 0.625, 0.0, 0.625, 0.25, 0.375, 0.25, 0.75, 0.5, 0.625, 0.5, 0.625, 0.5, 0.75, 0.5, 0.375, 0.5, 0.625, 0.5, 0.625, 0.75, 0.375, 0.75, 0.375, 0.875, 0.625, 0.875, 0.625, 1.0, 0.375, 1.0, 0.25, 0.5, 0.375, 0.5, 0.375, 0.75, 0.25, 0.75, 0.75, 0.75, 0.75, 0.5, 0.75, 0.5, 0.75, 0.75, 0.625, 0.5, 0.75, 0.5, 0.75, 0.75, 0.625, 0.75, 0.125, 0.5, 0.25, 0.5, 0.25, 0.75, 0.125, 0.75, 0.375, 0.75, 0.625, 0.75, 0.625, 0.875, 0.375, 0.875, 0.375, 0.25, 0.625, 0.25, 0.625, 0.375, 0.375, 0.375, 0.375, 0.375, 0.625, 0.375, 0.625, 0.5, 0.375, 0.5, 0.375, 0.5, 0.25, 0.5, 0.25, 0.5, 0.375, 0.5, 0.375, 0.375, 0.625, 0.375, 0.625, 0.375, 0.375, 0.375, 0.625, 0.5, 0.375, 0.5, 0.375, 0.5, 0.625, 0.5, 0.375, 0.0, 0.625, 0.0, 0.625, 0.25, 0.375, 0.25, 0.75, 0.5, 0.625, 0.5, 0.625, 0.5, 0.75, 0.5, 0.375, 0.5, 0.625, 0.5, 0.625, 0.75, 0.375, 0.75, 0.375, 0.875, 0.625, 0.875, 0.625, 1.0, 0.375, 1.0, 0.25, 0.5, 0.375, 0.5, 0.375, 0.75, 0.25, 0.75, 0.75, 0.5, 0.875, 0.5, 0.875, 0.75, 0.75, 0.75, 0.625, 0.5, 0.75, 0.5, 0.75, 0.75, 0.625, 0.75, 0.125, 0.5, 0.25, 0.5, 0.25, 0.75, 0.125, 0.75, 0.375, 0.75, 0.625, 0.75, 0.625, 0.875, 0.375, 0.875, 0.375, 0.25, 0.625, 0.25, 0.625, 0.375, 0.375, 0.375, 0.375, 0.375, 0.625, 0.375, 0.625, 0.5, 0.375, 0.5, 0.375, 0.5, 0.25, 0.5, 0.25, 0.5, 0.375, 0.5, 0.375, 0.375, 0.625, 0.375, 0.625, 0.375, 0.375, 0.375, 0.625, 0.5, 0.375, 0.5, 0.375, 0.5, 0.625, 0.5, 0.375, 0.0, 0.625, 0.0, 0.625, 0.25, 0.375, 0.25, 0.75, 0.5, 0.625, 0.5, 0.625, 0.5, 0.75, 0.5, 0.375, 0.5, 0.625, 0.5, 0.625, 0.75, 0.375, 0.75, 0.375, 0.875, 0.625, 0.875, 0.625, 1.0, 0.375, 1.0, 0.25, 0.5, 0.375, 0.5, 0.375, 0.75, 0.25, 0.75, 0.625, 1.0, 0.625, 0.875, 0.625, 0.875, 0.625, 1.0, 0.625, 0.5, 0.75, 0.5, 0.75, 0.75, 0.625, 0.75, 0.125, 0.5, 0.25, 0.5, 0.25, 0.75, 0.125, 0.75, 0.375, 0.75, 0.625, 0.75, 0.625, 0.875, 0.375, 0.875, 0.375, 0.25, 0.625, 0.25, 0.625, 0.375, 0.375, 0.375, 0.375, 0.375, 0.625, 0.375, 0.625, 0.5, 0.375, 0.5, 0.375, 0.5, 0.25, 0.5, 0.25, 0.5, 0.375, 0.5, 0.375, 0.375, 0.625, 0.375, 0.625, 0.375, 0.375, 0.375, 0.625, 0.5, 0.375, 0.5, 0.375, 0.5, 0.625, 0.5, 0.375, 0.0, 0.625, 0.0, 0.625, 0.25, 0.375, 0.25, 0.625, 0.5, 0.625, 0.5, 0.625, 0.5, 0.625, 0.5, 0.375, 0.5, 0.625, 0.5, 0.625, 0.75, 0.375, 0.75, 0.375, 0.875, 0.625, 0.875, 0.625, 1.0, 0.375, 1.0, 0.25, 0.5, 0.375, 0.5, 0.375, 0.75, 0.25, 0.75, 0.75, 0.5, 0.875, 0.5, 0.875, 0.75, 0.75, 0.75, 0.625, 0.5, 0.75, 0.5, 0.75, 0.75, 0.625, 0.75, 0.125, 0.5, 0.25, 0.5, 0.25, 0.75, 0.125, 0.75, 0.375, 0.75, 0.625, 0.75, 0.625, 0.875, 0.375, 0.875, 0.375, 0.25, 0.625, 0.25, 0.625, 0.375, 0.375, 0.375, 0.375, 0.375, 0.625, 0.375, 0.625, 0.5, 0.375, 0.5, 0.375, 0.5, 0.25, 0.5, 0.25, 0.5, 0.375, 0.5, 0.375, 0.375, 0.625, 0.375, 0.625, 0.375, 0.375, 0.375, 0.625, 0.5, 0.375, 0.5, 0.375, 0.5, 0.625, 0.5, 0.375, 0.0, 0.625, 0.0, 0.625, 0.25, 0.375, 0.25, 0.75, 0.5, 0.625, 0.5, 0.625, 0.5, 0.75, 0.5, 0.375, 0.5, 0.625, 0.5, 0.625, 0.75, 0.375, 0.75, 0.375, 0.875, 0.625, 0.875, 0.625, 1.0, 0.375, 1.0, 0.25, 0.5, 0.375, 0.5, 0.375, 0.75, 0.25, 0.75, 0.625, 0.25, 0.625, 0.0, 0.625, 0.0, 0.625, 0.25, 0.625, 0.5, 0.75, 0.5, 0.75, 0.75, 0.625, 0.75, 0.125, 0.5, 0.25, 0.5, 0.25, 0.75, 0.125, 0.75, 0.375, 0.75, 0.625, 0.75, 0.625, 0.875, 0.375, 0.875, 0.375, 0.25, 0.625, 0.25, 0.625, 0.375, 0.375, 0.375, 0.375, 0.375, 0.625, 0.375, 0.625, 0.5, 0.375, 0.5, 0.375, 0.5, 0.25, 0.5, 0.25, 0.5, 0.375, 0.5, 0.375, 0.375, 0.625, 0.375, 0.625, 0.375, 0.375, 0.375, 0.625, 0.5, 0.375, 0.5, 0.375, 0.5, 0.625, 0.5, 0.375, 0.0, 0.625, 0.0, 0.625, 0.25, 0.375, 0.25, 0.625, 0.5, 0.625, 0.375, 0.625, 0.375, 0.625, 0.5, 0.375, 0.5, 0.625, 0.5, 0.625, 0.75, 0.375, 0.75, 0.375, 0.875, 0.625, 0.875, 0.625, 1.0, 0.375, 1.0, 0.25, 0.5, 0.375, 0.5, 0.375, 0.75, 0.25, 0.75, 0.75, 0.5, 0.875, 0.5, 0.875, 0.75, 0.75, 0.75, 0.625, 0.5, 0.75, 0.5, 0.75, 0.75, 0.625, 0.75, 0.125, 0.5, 0.25, 0.5, 0.25, 0.75, 0.125, 0.75, 0.375, 0.75, 0.625, 0.75, 0.625, 0.875, 0.375, 0.875, 0.375, 0.25, 0.625, 0.25, 0.625, 0.375, 0.375, 0.375, 0.375, 0.375, 0.625, 0.375, 0.625, 0.5, 0.375, 0.5, 0.375, 0.5, 0.25, 0.5, 0.25, 0.5, 0.375, 0.5, 0.375, 0.375, 0.625, 0.375, 0.625, 0.375, 0.375, 0.375, 0.625, 0.5, 0.375, 0.5, 0.375, 0.5, 0.625, 0.5, 0.375, 0.0, 0.625, 0.0, 0.625, 0.25, 0.375, 0.25, 0.75, 0.5, 0.625, 0.5, 0.625, 0.5, 0.75, 0.5, 0.375, 0.5, 0.625, 0.5, 0.625, 0.75, 0.375, 0.75, 0.375, 0.875, 0.625, 0.875, 0.625, 1.0, 0.375, 1.0, 0.25, 0.5, 0.375, 0.5, 0.375, 0.75, 0.25, 0.75, 0.625, 0.375, 0.625, 0.25, 0.625, 0.25, 0.625, 0.375, 0.625, 0.5, 0.75, 0.5, 0.75, 0.75, 0.625, 0.75, 0.125, 0.5, 0.25, 0.5, 0.25, 0.75, 0.125, 0.75, 0.375, 0.75, 0.625, 0.75, 0.625, 0.875, 0.375, 0.875, 0.375, 0.25, 0.625, 0.25, 0.625, 0.375, 0.375, 0.375, 0.375, 0.375, 0.625, 0.375, 0.625, 0.5, 0.375, 0.5, 0.375, 0.5, 0.25, 0.5, 0.25, 0.5, 0.375, 0.5, 0.375, 0.375, 0.625, 0.375, 0.625, 0.375, 0.375, 0.375, 0.625, 0.5, 0.375, 0.5, 0.375, 0.5, 0.625, 0.5, 0.375, 0.0, 0.625, 0.0, 0.625, 0.25, 0.375, 0.25, 0.625, 0.375, 0.625, 0.375, 0.625, 0.375, 0.625, 0.375, 0.375, 0.5, 0.625, 0.5, 0.625, 0.75, 0.375, 0.75, 0.375, 0.875, 0.625, 0.875, 0.625, 1.0, 0.375, 1.0, 0.25, 0.5, 0.375, 0.5, 0.375, 0.75, 0.25, 0.75, 0.75, 0.5, 0.875, 0.5, 0.875, 0.75, 0.75, 0.75, 0.625, 0.5, 0.75, 0.5, 0.75, 0.75, 0.625, 0.75, 0.125, 0.5, 0.25, 0.5, 0.25, 0.75, 0.125, 0.75, 0.375, 0.75, 0.625, 0.75, 0.625, 0.875, 0.375, 0.875, 0.375, 0.25, 0.625, 0.25, 0.625, 0.375, 0.375, 0.375, 0.375, 0.375, 0.625, 0.375, 0.625, 0.5, 0.375, 0.5, 0.375, 0.5, 0.25, 0.5, 0.25, 0.5, 0.375, 0.5, 0.375, 0.375, 0.625, 0.375, 0.625, 0.375, 0.375, 0.375, 0.625, 0.5, 0.375, 0.5, 0.375, 0.5, 0.625, 0.5, 0.375, 0.0, 0.625, 0.0, 0.625, 0.25, 0.375, 0.25, 0.75, 0.5, 0.625, 0.5, 0.625, 0.5, 0.75, 0.5, 0.375, 0.5, 0.625, 0.5, 0.625, 0.75, 0.375, 0.75, 0.375, 0.875, 0.625, 0.875, 0.625, 1.0, 0.375, 1.0, 0.25, 0.5, 0.375, 0.5, 0.375, 0.75, 0.25, 0.75, 0.75, 0.75, 0.75, 0.5, 0.75, 0.5, 0.75, 0.75, 0.625, 0.5, 0.75, 0.5, 0.75, 0.75, 0.625, 0.75, 0.125, 0.5, 0.25, 0.5, 0.25, 0.75, 0.125, 0.75, 0.375, 0.75, 0.625, 0.75, 0.625, 0.875, 0.375, 0.875, 0.375, 0.25, 0.625, 0.25, 0.625, 0.375, 0.375, 0.375, 0.375, 0.375, 0.625, 0.375, 0.625, 0.5, 0.375, 0.5, 0.375, 0.5, 0.25, 0.5, 0.25, 0.5, 0.375, 0.5, 0.375, 0.375, 0.625, 0.375, 0.625, 0.375, 0.375, 0.375, 0.625, 0.5, 0.375, 0.5, 0.375, 0.5, 0.625, 0.5, 0.375, 0.0, 0.625, 0.0, 0.625, 0.25, 0.375, 0.25, 0.75, 0.5, 0.625, 0.5, 0.625, 0.5, 0.75, 0.5, 0.375, 0.5, 0.625, 0.5, 0.625, 0.75, 0.375, 0.75, 0.375, 0.875, 0.625, 0.875, 0.625, 1.0, 0.375, 1.0, 0.25, 0.5, 0.375, 0.5, 0.375, 0.75, 0.25, 0.75, 0.75, 0.5, 0.875, 0.5, 0.875, 0.75, 0.75, 0.75, 0.625, 0.5, 0.75, 0.5, 0.75, 0.75, 0.625, 0.75, 0.125, 0.5, 0.25, 0.5, 0.25, 0.75, 0.125, 0.75, 0.375, 0.75, 0.625, 0.75, 0.625, 0.875, 0.375, 0.875, 0.375, 0.25, 0.625, 0.25, 0.625, 0.375, 0.375, 0.375, 0.375, 0.375, 0.625, 0.375, 0.625, 0.5, 0.375, 0.5, 0.375, 0.5, 0.25, 0.5, 0.25, 0.5, 0.375, 0.5, 0.375, 0.375, 0.625, 0.375, 0.625, 0.375, 0.375, 0.375, 0.625, 0.5, 0.375, 0.5, 0.375, 0.5, 0.625, 0.5, 0.375, 0.0, 0.625, 0.0, 0.625, 0.25, 0.375, 0.25, 0.75, 0.5, 0.625, 0.5, 0.625, 0.5, 0.75, 0.5, 0.375, 0.5, 0.625, 0.5, 0.625, 0.75, 0.375, 0.75, 0.375, 0.875, 0.625, 0.875, 0.625, 1.0, 0.375, 1.0, 0.25, 0.5, 0.375, 0.5, 0.375, 0.75, 0.25, 0.75, 0.625, 1.0, 0.625, 0.875, 0.625, 0.875, 0.625, 1.0, 0.625, 0.5, 0.75, 0.5, 0.75, 0.75, 0.625, 0.75, 0.125, 0.5, 0.25, 0.5, 0.25, 0.75, 0.125, 0.75, 0.375, 0.75, 0.625, 0.75, 0.625, 0.875, 0.375, 0.875, 0.375, 0.25, 0.625, 0.25, 0.625, 0.375, 0.375, 0.375, 0.375, 0.375, 0.625, 0.375, 0.625, 0.5, 0.375, 0.5, 0.375, 0.5, 0.25, 0.5, 0.25, 0.5, 0.375, 0.5, 0.375, 0.375, 0.625, 0.375, 0.625, 0.375, 0.375, 0.375, 0.625, 0.5, 0.375, 0.5, 0.375, 0.5, 0.625, 0.5, 0.375, 0.0, 0.625, 0.0, 0.625, 0.25, 0.375, 0.25, 0.625, 0.375, 0.625, 0.375, 0.625, 0.375, 0.625, 0.375, 0.375, 0.5, 0.625, 0.5, 0.625, 0.75, 0.375, 0.75, 0.375, 0.875, 0.625, 0.875, 0.625, 1.0, 0.375, 1.0, 0.25, 0.5, 0.375, 0.5, 0.375, 0.75, 0.25, 0.75, 0.75, 0.5, 0.875, 0.5, 0.875, 0.75, 0.75, 0.75, 0.625, 0.5, 0.75, 0.5, 0.75, 0.75, 0.625, 0.75, 0.125, 0.5, 0.25, 0.5, 0.25, 0.75, 0.125, 0.75, 0.375, 0.75, 0.625, 0.75, 0.625, 0.875, 0.375, 0.875, 0.375, 0.25, 0.625, 0.25, 0.625, 0.375, 0.375, 0.375, 0.375, 0.375, 0.625, 0.375, 0.625, 0.5, 0.375, 0.5, 0.375, 0.5, 0.25, 0.5, 0.25, 0.5, 0.375, 0.5, 0.375, 0.375, 0.625, 0.375, 0.625, 0.375, 0.375, 0.375, 0.625, 0.5, 0.375, 0.5, 0.375, 0.5, 0.625, 0.5, 0.375, 0.0, 0.625, 0.0, 0.625, 0.25, 0.375, 0.25, 0.75, 0.5, 0.625, 0.5, 0.625, 0.5, 0.75, 0.5, 0.375, 0.5, 0.625, 0.5, 0.625, 0.75, 0.375, 0.75, 0.375, 0.875, 0.625, 0.875, 0.625, 1.0, 0.375, 1.0, 0.25, 0.5, 0.375, 0.5, 0.375, 0.75, 0.25, 0.75, 0.625, 0.25, 0.625, 0.0, 0.625, 0.0, 0.625, 0.25, 0.625, 0.5, 0.75, 0.5, 0.75, 0.75, 0.625, 0.75, 0.125, 0.5, 0.25, 0.5, 0.25, 0.75, 0.125, 0.75, 0.375, 0.75, 0.625, 0.75, 0.625, 0.875, 0.375, 0.875, 0.375, 0.25, 0.625, 0.25, 0.625, 0.375, 0.375, 0.375, 0.375, 0.375, 0.625, 0.375, 0.625, 0.5, 0.375, 0.5, 0.375, 0.5, 0.25, 0.5, 0.25, 0.5, 0.375, 0.5, 0.375, 0.375, 0.625, 0.375, 0.625, 0.375, 0.375, 0.375, 0.625, 0.5, 0.375, 0.5, 0.375, 0.5, 0.625, 0.5, 0.375, 0.0, 0.625, 0.0, 0.625, 0.25, 0.375, 0.25, 0.625, 0.5, 0.625, 0.5, 0.625, 0.5, 0.625, 0.5, 0.375, 0.5, 0.625, 0.5, 0.625, 0.75, 0.375, 0.75, 0.375, 0.875, 0.625, 0.875, 0.625, 1.0, 0.375, 1.0, 0.25, 0.5, 0.375, 0.5, 0.375, 0.75, 0.25, 0.75, 0.75, 0.5, 0.875, 0.5, 0.875, 0.75, 0.75, 0.75, 0.625, 0.5, 0.75, 0.5, 0.75, 0.75, 0.625, 0.75, 0.125, 0.5, 0.25, 0.5, 0.25, 0.75, 0.125, 0.75, 0.375, 0.75, 0.625, 0.75, 0.625, 0.875, 0.375, 0.875, 0.375, 0.25, 0.625, 0.25, 0.625, 0.375, 0.375, 0.375, 0.375, 0.375, 0.625, 0.375, 0.625, 0.5, 0.375, 0.5, 0.375, 0.5, 0.25, 0.5, 0.25, 0.5, 0.375, 0.5, 0.375, 0.375, 0.625, 0.375, 0.625, 0.375, 0.375, 0.375, 0.625, 0.5, 0.375, 0.5, 0.375, 0.5, 0.625, 0.5, 0.375, 0.0, 0.625, 0.0, 0.625, 0.25, 0.375, 0.25, 0.75, 0.5, 0.625, 0.5, 0.625, 0.5, 0.75, 0.5, 0.375, 0.5, 0.625, 0.5, 0.625, 0.75, 0.375, 0.75, 0.375, 0.875, 0.625, 0.875, 0.625, 1.0, 0.375, 1.0, 0.25, 0.5, 0.375, 0.5, 0.375, 0.75, 0.25, 0.75, 0.625, 0.375, 0.625, 0.25, 0.625, 0.25, 0.625, 0.375, 0.625, 0.5, 0.75, 0.5, 0.75, 0.75, 0.625, 0.75, 0.125, 0.5, 0.25, 0.5, 0.25, 0.75, 0.125, 0.75, 0.375, 0.75, 0.625, 0.75, 0.625, 0.875, 0.375, 0.875, 0.375, 0.25, 0.625, 0.25, 0.625, 0.375, 0.375, 0.375, 0.375, 0.375, 0.625, 0.375, 0.625, 0.5, 0.375, 0.5, 0.375, 0.5, 0.25, 0.5, 0.25, 0.5, 0.375, 0.5, 0.375, 0.375, 0.625, 0.375, 0.625, 0.375, 0.375, 0.375, 0.625, 0.5, 0.375, 0.5, 0.375, 0.5, 0.625, 0.5, 0.375, 0.0, 0.625, 0.0, 0.625, 0.25, 0.375, 0.25, 0.625, 0.5, 0.625, 0.375, 0.625, 0.375, 0.625, 0.5, 0.375, 0.5, 0.625, 0.5, 0.625, 0.75, 0.375, 0.75, 0.375, 0.875, 0.625, 0.875, 0.625, 1.0, 0.375, 1.0, 0.25, 0.5, 0.375, 0.5, 0.375, 0.75, 0.25, 0.75, 0.75, 0.5, 0.875, 0.5, 0.875, 0.75, 0.75, 0.75, 0.625, 0.5, 0.75, 0.5, 0.75, 0.75, 0.625, 0.75, 0.125, 0.5, 0.25, 0.5, 0.25, 0.75, 0.125, 0.75, 0.375, 0.75, 0.625, 0.75, 0.625, 0.875, 0.375, 0.875, 0.375, 0.25, 0.625, 0.25, 0.625, 0.375, 0.375, 0.375, 0.375, 0.375, 0.625, 0.375, 0.625, 0.5, 0.375, 0.5, 0.375, 0.5, 0.25, 0.5, 0.25, 0.5, 0.375, 0.5, 0.375, 0.375, 0.625, 0.375, 0.625, 0.375, 0.375, 0.375, 0.625, 0.5, 0.375, 0.5, 0.375, 0.5, 0.625, 0.5, 0.75, 0.5, 0.625, 0.5, 0.625, 0.5, 0.75, 0.5, 0.75, 0.5, 0.625, 0.5, 0.625, 0.5, 0.75, 0.5, 0.75, 0.5, 0.625, 0.5, 0.625, 0.5, 0.75, 0.5, 0.75, 0.5, 0.625, 0.5, 0.625, 0.5, 0.75, 0.5, 0.75, 0.5, 0.625, 0.5, 0.625, 0.5, 0.75, 0.5, 0.75, 0.5, 0.625, 0.5, 0.625, 0.5, 0.75, 0.5, 0.75, 0.5, 0.625, 0.5, 0.625, 0.5, 0.75, 0.5, 0.75, 0.5, 0.625, 0.5, 0.625, 0.5, 0.75, 0.5, 0.75, 0.5, 0.625, 0.5, 0.625, 0.5, 0.75, 0.5, 0.75, 0.5, 0.625, 0.5, 0.625, 0.5, 0.75, 0.5, 0.75, 0.5, 0.625, 0.5, 0.625, 0.5, 0.75, 0.5, 0.75, 0.5, 0.625, 0.5, 0.625, 0.5, 0.75, 0.5, 0.75, 0.5, 0.625, 0.5, 0.625, 0.5, 0.75, 0.5, 0.625, 0.375, 0.625, 0.375, 0.625, 0.375, 0.625, 0.375, 0.625, 0.5, 0.625, 0.375, 0.625, 0.375, 0.625, 0.5, 0.625, 0.5, 0.625, 0.5, 0.625, 0.5, 0.625, 0.5, 0.625, 0.375, 0.625, 0.375, 0.625, 0.375, 0.625, 0.375, 0.75, 0.5, 0.625, 0.5, 0.625, 0.5, 0.75, 0.5, 0.625, 0.5, 0.625, 0.375, 0.625, 0.375, 0.625, 0.5, 0.625, 0.375, 0.625, 0.375, 0.625, 0.375, 0.625, 0.375, 0.625, 0.5, 0.625, 0.5, 0.625, 0.5, 0.625, 0.5, 0.75, 0.5, 0.625, 0.5, 0.625, 0.5, 0.75, 0.5, 0.625, 0.5, 0.625, 0.375, 0.625, 0.375, 0.625, 0.5, 0.625, 0.5, 0.625, 0.5, 0.625, 0.5, 0.625, 0.5, 0.625, 0.375, 0.625, 0.375, 0.625, 0.375, 0.625, 0.375, 0.75, 0.5, 0.625, 0.5, 0.625, 0.5, 0.75, 0.5, 0.625, 0.5, 0.625, 0.375, 0.625, 0.375, 0.625, 0.5, 0.625, 0.375, 0.625, 0.375, 0.625, 0.375, 0.625, 0.375, 0.625, 0.5, 0.625, 0.5, 0.625, 0.5, 0.625, 0.5, 0.75, 0.5, 0.625, 0.5, 0.625, 0.5, 0.75, 0.5, 0.625, 0.5, 0.625, 0.375, 0.625, 0.375, 0.625, 0.5, 0.625, 0.5, 0.625, 0.5, 0.625, 0.5, 0.625, 0.5, 0.625, 0.375, 0.625, 0.375, 0.625, 0.375, 0.625, 0.375, 0.75, 0.5, 0.625, 0.5, 0.625, 0.5, 0.75, 0.5, 0.625, 0.5, 0.625, 0.375, 0.625, 0.375, 0.625, 0.5, 0.625, 0.375, 0.625, 0.375, 0.625, 0.375, 0.625, 0.375, 0.625, 0.5, 0.625, 0.5, 0.625, 0.5, 0.625, 0.5, 0.75, 0.5, 0.625, 0.5, 0.625, 0.5, 0.75, 0.5, 0.75, 0.5, 0.625, 0.5, 0.625, 0.5, 0.75, 0.5, 0.625, 0.5, 0.625, 0.375, 0.625, 0.375, 0.625, 0.5, 0.625, 0.5, 0.625, 0.5, 0.625, 0.5, 0.625, 0.5, 0.625, 0.375, 0.625, 0.375, 0.625, 0.375, 0.625, 0.375, 0.75, 0.5, 0.625, 0.5, 0.625, 0.5, 0.75, 0.5, 0.625, 0.5, 0.625, 0.375, 0.625, 0.375, 0.625, 0.5, 0.625, 0.375, 0.625, 0.375, 0.625, 0.375, 0.625, 0.375, 0.625, 0.5, 0.625, 0.375, 0.625, 0.375, 0.625, 0.5, 0.625, 0.5, 0.625, 0.5, 0.625, 0.5, 0.625, 0.5, 0.75, 0.5, 0.625, 0.5, 0.625, 0.5, 0.75, 0.5, 0.75, 0.5, 0.875, 0.5, 0.875, 0.75, 0.75, 0.75, 0.75, 0.5, 0.875, 0.5, 0.875, 0.75, 0.75, 0.75, 0.75, 0.5, 0.875, 0.5, 0.875, 0.75, 0.75, 0.75, 0.75, 0.5, 0.875, 0.5, 0.875, 0.75, 0.75, 0.75, 0.75, 0.5, 0.875, 0.5, 0.875, 0.75, 0.75, 0.75, 0.75, 0.5, 0.875, 0.5, 0.875, 0.75, 0.75, 0.75, 0.75, 0.5, 0.875, 0.5, 0.875, 0.75, 0.75, 0.75, 0.75, 0.5, 0.875, 0.5, 0.875, 0.75, 0.75, 0.75, 0.75, 0.5, 0.875, 0.5, 0.875, 0.75, 0.75, 0.75, 0.75, 0.5, 0.875, 0.5, 0.875, 0.75, 0.75, 0.75, 0.75, 0.5, 0.875, 0.5, 0.875, 0.75, 0.75, 0.75, 0.75, 0.5, 0.875, 0.5, 0.875, 0.75, 0.75, 0.75, 0.75, 0.75, 0.75, 0.5, 0.75, 0.5, 0.75, 0.75, 0.625, 0.375, 0.625, 0.25, 0.625, 0.25, 0.625, 0.375, 0.625, 0.25, 0.625, 0.0, 0.625, 0.0, 0.625, 0.25, 0.625, 0.375, 0.625, 0.25, 0.625, 0.25, 0.625, 0.375, 0.75, 0.75, 0.75, 0.5, 0.75, 0.5, 0.75, 0.75, 0.625, 1.0, 0.625, 0.875, 0.625, 0.875, 0.625, 1.0, 0.625, 0.375, 0.625, 0.25, 0.625, 0.25, 0.625, 0.375, 0.625, 0.25, 0.625, 0.0, 0.625, 0.0, 0.625, 0.25, 0.625, 1.0, 0.625, 0.875, 0.625, 0.875, 0.625, 1.0, 0.75, 0.75, 0.75, 0.5, 0.75, 0.5, 0.75, 0.75, 0.625, 0.25, 0.625, 0.0, 0.625, 0.0, 0.625, 0.25, 0.625, 0.375, 0.625, 0.25, 0.625, 0.25, 0.625, 0.375, 0.625, 0.25, 0.625, 0.0, 0.625, 0.0, 0.625, 0.25, 0.75, 0.75, 0.75, 0.5, 0.75, 0.5, 0.75, 0.75, 0.625, 1.0, 0.625, 0.875, 0.625, 0.875, 0.625, 1.0, 0.75, 0.75, 0.75, 0.5, 0.75, 0.5, 0.75, 0.75, 0.625, 0.375, 0.625, 0.25, 0.625, 0.25, 0.625, 0.375, 0.625, 0.25, 0.625, 0.0, 0.625, 0.0, 0.625, 0.25, 0.625, 1.0, 0.625, 0.875, 0.625, 0.875, 0.625, 1.0, 0.75, 0.75, 0.75, 0.5, 0.75, 0.5, 0.75, 0.75, 0.625, 0.375, 0.625, 0.25, 0.625, 0.25, 0.625, 0.375, 0.625, 0.25, 0.625, 0.0, 0.625, 0.0, 0.625, 0.25, 0.625, 1.0, 0.625, 0.875, 0.625, 0.875, 0.625, 1.0, 0.75, 0.75, 0.75, 0.5, 0.75, 0.5, 0.75, 0.75, 0.625, 0.375, 0.625, 0.25, 0.625, 0.25, 0.625, 0.375, 0.625, 0.25, 0.625, 0.0, 0.625, 0.0, 0.625, 0.25, 0.625, 1.0, 0.625, 0.875, 0.625, 0.875, 0.625, 1.0, 0.75, 0.75, 0.75, 0.5, 0.75, 0.5, 0.75, 0.75, 0.625, 0.375, 0.625, 0.25, 0.625, 0.25, 0.625, 0.375, 0.625, 0.25, 0.625, 0.0, 0.625, 0.0, 0.625, 0.25, 0.625, 1.0, 0.625, 0.875, 0.625, 0.875, 0.625, 1.0, 0.75, 0.75, 0.75, 0.5, 0.75, 0.5, 0.75, 0.75, 0.625, 0.375, 0.625, 0.25, 0.625, 0.25, 0.625, 0.375, 0.625, 0.25, 0.625, 0.0, 0.625, 0.0, 0.625, 0.25, 0.625, 1.0, 0.625, 0.875, 0.625, 0.875, 0.625, 1.0, 0.75, 0.75, 0.75, 0.5, 0.75, 0.5, 0.75, 0.75, 0.375, 0.0, 0.625, 0.0, 0.625, 0.25, 0.375, 0.25, 0.75, 0.5, 0.625, 0.5, 0.625, 0.5, 0.75, 0.5, 0.375, 0.5, 0.625, 0.5, 0.625, 0.75, 0.375, 0.75, 0.375, 0.875, 0.625, 0.875, 0.625, 1.0, 0.375, 1.0, 0.25, 0.5, 0.375, 0.5, 0.375, 0.75, 0.25, 0.75, 0.75, 0.5, 0.875, 0.5, 0.875, 0.75, 0.75, 0.75, 0.625, 0.5, 0.75, 0.5, 0.75, 0.75, 0.625, 0.75, 0.125, 0.5, 0.25, 0.5, 0.25, 0.75, 0.125, 0.75, 0.375, 0.75, 0.625, 0.75, 0.625, 0.875, 0.375, 0.875, 0.375, 0.25, 0.625, 0.25, 0.625, 0.375, 0.375, 0.375, 0.375, 0.375, 0.625, 0.375, 0.625, 0.5, 0.375, 0.5, 0.375, 0.5, 0.25, 0.5, 0.25, 0.5, 0.375, 0.5, 0.375, 0.375, 0.625, 0.375, 0.625, 0.375, 0.375, 0.375, 0.625, 0.5, 0.375, 0.5, 0.375, 0.5, 0.625, 0.5, 0.375, 0.0, 0.625, 0.0, 0.625, 0.25, 0.375, 0.25, 0.75, 0.5, 0.625, 0.5, 0.625, 0.5, 0.75, 0.5, 0.375, 0.5, 0.625, 0.5, 0.625, 0.75, 0.375, 0.75, 0.375, 0.875, 0.625, 0.875, 0.625, 1.0, 0.375, 1.0, 0.25, 0.5, 0.375, 0.5, 0.375, 0.75, 0.25, 0.75, 0.75, 0.5, 0.875, 0.5, 0.875, 0.75, 0.75, 0.75, 0.625, 0.5, 0.75, 0.5, 0.75, 0.75, 0.625, 0.75, 0.125, 0.5, 0.25, 0.5, 0.25, 0.75, 0.125, 0.75, 0.375, 0.75, 0.625, 0.75, 0.625, 0.875, 0.375, 0.875, 0.375, 0.25, 0.625, 0.25, 0.625, 0.375, 0.375, 0.375, 0.375, 0.375, 0.625, 0.375, 0.625, 0.5, 0.375, 0.5, 0.375, 0.5, 0.25, 0.5, 0.25, 0.5, 0.375, 0.5, 0.375, 0.375, 0.625, 0.375, 0.625, 0.375, 0.375, 0.375, 0.625, 0.5, 0.375, 0.5, 0.375, 0.5, 0.625, 0.5, 0.375, 0.0, 0.625, 0.0, 0.625, 0.25, 0.375, 0.25, 0.75, 0.5, 0.625, 0.5, 0.625, 0.5, 0.75, 0.5, 0.375, 0.5, 0.625, 0.5, 0.625, 0.75, 0.375, 0.75, 0.375, 0.875, 0.625, 0.875, 0.625, 1.0, 0.375, 1.0, 0.25, 0.5, 0.375, 0.5, 0.375, 0.75, 0.25, 0.75, 0.75, 0.5, 0.875, 0.5, 0.875, 0.75, 0.75, 0.75, 0.625, 0.5, 0.75, 0.5, 0.75, 0.75, 0.625, 0.75, 0.125, 0.5, 0.25, 0.5, 0.25, 0.75, 0.125, 0.75, 0.375, 0.75, 0.625, 0.75, 0.625, 0.875, 0.375, 0.875, 0.375, 0.25, 0.625, 0.25, 0.625, 0.375, 0.375, 0.375, 0.375, 0.375, 0.625, 0.375, 0.625, 0.5, 0.375, 0.5, 0.375, 0.5, 0.25, 0.5, 0.25, 0.5, 0.375, 0.5, 0.375, 0.375, 0.625, 0.375, 0.625, 0.375, 0.375, 0.375, 0.625, 0.5, 0.375, 0.5, 0.375, 0.5, 0.625, 0.5, 0.375, 0.0, 0.625, 0.0, 0.625, 0.25, 0.375, 0.25, 0.75, 0.5, 0.625, 0.5, 0.625, 0.5, 0.75, 0.5, 0.375, 0.5, 0.625, 0.5, 0.625, 0.75, 0.375, 0.75, 0.375, 0.875, 0.625, 0.875, 0.625, 1.0, 0.375, 1.0, 0.25, 0.5, 0.375, 0.5, 0.375, 0.75, 0.25, 0.75, 0.75, 0.5, 0.875, 0.5, 0.875, 0.75, 0.75, 0.75, 0.625, 0.5, 0.75, 0.5, 0.75, 0.75, 0.625, 0.75, 0.125, 0.5, 0.25, 0.5, 0.25, 0.75, 0.125, 0.75, 0.375, 0.75, 0.625, 0.75, 0.625, 0.875, 0.375, 0.875, 0.375, 0.25, 0.625, 0.25, 0.625, 0.375, 0.375, 0.375, 0.375, 0.375, 0.625, 0.375, 0.625, 0.5, 0.375, 0.5, 0.375, 0.5, 0.25, 0.5, 0.25, 0.5, 0.375, 0.5, 0.375, 0.375, 0.625, 0.375, 0.625, 0.375, 0.375, 0.375, 0.625, 0.5, 0.375, 0.5, 0.375, 0.5, 0.625, 0.5, 0.375, 0.0, 0.625, 0.0, 0.625, 0.25, 0.375, 0.25, 0.75, 0.5, 0.625, 0.5, 0.625, 0.5, 0.75, 0.5, 0.375, 0.5, 0.625, 0.5, 0.625, 0.75, 0.375, 0.75, 0.375, 0.875, 0.625, 0.875, 0.625, 1.0, 0.375, 1.0, 0.25, 0.5, 0.375, 0.5, 0.375, 0.75, 0.25, 0.75, 0.75, 0.5, 0.875, 0.5, 0.875, 0.75, 0.75, 0.75, 0.625, 0.5, 0.75, 0.5, 0.75, 0.75, 0.625, 0.75, 0.125, 0.5, 0.25, 0.5, 0.25, 0.75, 0.125, 0.75, 0.375, 0.75, 0.625, 0.75, 0.625, 0.875, 0.375, 0.875, 0.375, 0.25, 0.625, 0.25, 0.625, 0.375, 0.375, 0.375, 0.375, 0.375, 0.625, 0.375, 0.625, 0.5, 0.375, 0.5, 0.375, 0.5, 0.25, 0.5, 0.25, 0.5, 0.375, 0.5, 0.375, 0.375, 0.625, 0.375, 0.625, 0.375, 0.375, 0.375, 0.625, 0.5, 0.375, 0.5, 0.375, 0.5, 0.625, 0.5, 0.375, 0.0, 0.625, 0.0, 0.625, 0.25, 0.375, 0.25, 0.75, 0.5, 0.625, 0.5, 0.625, 0.5, 0.75, 0.5, 0.375, 0.5, 0.625, 0.5, 0.625, 0.75, 0.375, 0.75, 0.375, 0.875, 0.625, 0.875, 0.625, 1.0, 0.375, 1.0, 0.25, 0.5, 0.375, 0.5, 0.375, 0.75, 0.25, 0.75, 0.75, 0.5, 0.875, 0.5, 0.875, 0.75, 0.75, 0.75, 0.625, 0.5, 0.75, 0.5, 0.75, 0.75, 0.625, 0.75, 0.125, 0.5, 0.25, 0.5, 0.25, 0.75, 0.125, 0.75, 0.375, 0.75, 0.625, 0.75, 0.625, 0.875, 0.375, 0.875, 0.375, 0.25, 0.625, 0.25, 0.625, 0.375, 0.375, 0.375, 0.375, 0.375, 0.625, 0.375, 0.625, 0.5, 0.375, 0.5, 0.375, 0.5, 0.25, 0.5, 0.25, 0.5, 0.375, 0.5, 0.375, 0.375, 0.625, 0.375, 0.625, 0.375, 0.375, 0.375, 0.625, 0.5, 0.375, 0.5, 0.375, 0.5, 0.625, 0.5, 0.375, 0.0, 0.625, 0.0, 0.625, 0.25, 0.375, 0.25, 0.75, 0.5, 0.625, 0.5, 0.625, 0.5, 0.75, 0.5, 0.375, 0.5, 0.625, 0.5, 0.625, 0.75, 0.375, 0.75, 0.375, 0.875, 0.625, 0.875, 0.625, 1.0, 0.375, 1.0, 0.25, 0.5, 0.375, 0.5, 0.375, 0.75, 0.25, 0.75, 0.75, 0.5, 0.875, 0.5, 0.875, 0.75, 0.75, 0.75, 0.625, 0.5, 0.75, 0.5, 0.75, 0.75, 0.625, 0.75, 0.125, 0.5, 0.25, 0.5, 0.25, 0.75, 0.125, 0.75, 0.375, 0.75, 0.625, 0.75, 0.625, 0.875, 0.375, 0.875, 0.375, 0.25, 0.625, 0.25, 0.625, 0.375, 0.375, 0.375, 0.375, 0.375, 0.625, 0.375, 0.625, 0.5, 0.375, 0.5, 0.375, 0.5, 0.25, 0.5, 0.25, 0.5, 0.375, 0.5, 0.375, 0.375, 0.625, 0.375, 0.625, 0.375, 0.375, 0.375, 0.625, 0.5, 0.375, 0.5, 0.375, 0.5, 0.625, 0.5, 0.375, 0.0, 0.625, 0.0, 0.625, 0.25, 0.375, 0.25, 0.75, 0.5, 0.625, 0.5, 0.625, 0.5, 0.75, 0.5, 0.625, 0.5, 0.625, 0.75, 0.625, 0.75, 0.625, 0.5, 0.375, 0.875, 0.625, 0.875, 0.625, 1.0, 0.375, 1.0, 0.25, 0.5, 0.375, 0.5, 0.375, 0.75, 0.25, 0.75, 0.75, 0.5, 0.875, 0.5, 0.875, 0.75, 0.75, 0.75, 0.625, 0.5, 0.75, 0.5, 0.75, 0.75, 0.625, 0.75, 0.125, 0.5, 0.25, 0.5, 0.25, 0.75, 0.125, 0.75, 0.25, 0.75, 0.375, 0.75, 0.375, 0.75, 0.25, 0.75, 0.375, 0.25, 0.625, 0.25, 0.625, 0.375, 0.375, 0.375, 0.375, 0.375, 0.625, 0.375, 0.625, 0.5, 0.375, 0.5, 0.375, 0.5, 0.25, 0.5, 0.25, 0.5, 0.375, 0.5, 0.375, 0.375, 0.625, 0.375, 0.625, 0.375, 0.375, 0.375, 0.625, 0.5, 0.375, 0.5, 0.375, 0.5, 0.625, 0.5, 0.375, 0.75, 0.625, 0.75, 0.625, 0.875, 0.375, 0.875, 0.625, 0.75, 0.75, 0.75, 0.75, 0.75, 0.625, 0.75, 0.375, 0.75, 0.625, 0.75, 0.625, 0.75, 0.375, 0.75, 0.625, 0.875, 0.375, 0.875, 0.375, 0.875, 0.625, 0.875, 0.375, 0.5, 0.625, 0.5, 0.625, 0.75, 0.375, 0.75, 0.375, 0.5, 0.625, 0.5, 0.625, 0.5, 0.375, 0.5, 0.625, 0.75, 0.375, 0.75, 0.375, 0.75, 0.625, 0.75, 0.375, 0.75, 0.375, 0.5, 0.375, 0.5, 0.375, 0.75, 0.375, 0.0, 0.625, 0.0, 0.625, 0.25, 0.375, 0.25, 0.75, 0.5, 0.625, 0.5, 0.625, 0.5, 0.75, 0.5, 0.375, 0.5, 0.625, 0.5, 0.625, 0.75, 0.375, 0.75, 0.375, 0.875, 0.625, 0.875, 0.625, 1.0, 0.375, 1.0, 0.25, 0.5, 0.375, 0.5, 0.375, 0.75, 0.25, 0.75, 0.75, 0.5, 0.875, 0.5, 0.875, 0.75, 0.75, 0.75, 0.625, 0.5, 0.75, 0.5, 0.75, 0.75, 0.625, 0.75, 0.125, 0.5, 0.25, 0.5, 0.25, 0.75, 0.125, 0.75, 0.375, 0.75, 0.625, 0.75, 0.625, 0.875, 0.375, 0.875, 0.375, 0.25, 0.625, 0.25, 0.625, 0.375, 0.375, 0.375, 0.375, 0.375, 0.625, 0.375, 0.625, 0.5, 0.375, 0.5, 0.375, 0.5, 0.25, 0.5, 0.25, 0.5, 0.375, 0.5, 0.375, 0.375, 0.625, 0.375, 0.625, 0.375, 0.375, 0.375, 0.625, 0.5, 0.375, 0.5, 0.375, 0.5, 0.625, 0.5, 0.375, 0.0, 0.625, 0.0, 0.625, 0.25, 0.375, 0.25, 0.75, 0.5, 0.625, 0.5, 0.625, 0.5, 0.75, 0.5, 0.375, 0.5, 0.625, 0.5, 0.625, 0.75, 0.375, 0.75, 0.375, 0.875, 0.625, 0.875, 0.625, 1.0, 0.375, 1.0, 0.25, 0.5, 0.375, 0.5, 0.375, 0.75, 0.25, 0.75, 0.75, 0.5, 0.875, 0.5, 0.875, 0.75, 0.75, 0.75, 0.625, 0.5, 0.75, 0.5, 0.75, 0.75, 0.625, 0.75, 0.125, 0.5, 0.25, 0.5, 0.25, 0.75, 0.125, 0.75, 0.375, 0.75, 0.625, 0.75, 0.625, 0.875, 0.375, 0.875, 0.375, 0.25, 0.625, 0.25, 0.625, 0.375, 0.375, 0.375, 0.375, 0.375, 0.625, 0.375, 0.625, 0.5, 0.375, 0.5, 0.375, 0.5, 0.25, 0.5, 0.25, 0.5, 0.375, 0.5, 0.375, 0.375, 0.625, 0.375, 0.625, 0.375, 0.375, 0.375, 0.625, 0.5, 0.375, 0.5, 0.375, 0.5, 0.625, 0.5, 0.375, 0.0, 0.625, 0.0, 0.625, 0.25, 0.375, 0.25, 0.75, 0.5, 0.625, 0.5, 0.625, 0.5, 0.75, 0.5, 0.375, 0.5, 0.625, 0.5, 0.625, 0.75, 0.375, 0.75, 0.375, 0.875, 0.625, 0.875, 0.625, 1.0, 0.375, 1.0, 0.25, 0.5, 0.375, 0.5, 0.375, 0.75, 0.25, 0.75, 0.75, 0.5, 0.875, 0.5, 0.875, 0.75, 0.75, 0.75, 0.625, 0.5, 0.75, 0.5, 0.75, 0.75, 0.625, 0.75, 0.125, 0.5, 0.25, 0.5, 0.25, 0.75, 0.125, 0.75, 0.375, 0.75, 0.625, 0.75, 0.625, 0.875, 0.375, 0.875, 0.375, 0.25, 0.625, 0.25, 0.625, 0.375, 0.375, 0.375, 0.375, 0.375, 0.625, 0.375, 0.625, 0.5, 0.375, 0.5, 0.375, 0.5, 0.25, 0.5, 0.25, 0.5, 0.375, 0.5, 0.375, 0.375, 0.625, 0.375, 0.625, 0.375, 0.375, 0.375, 0.625, 0.5, 0.375, 0.5, 0.375, 0.5, 0.625, 0.5, 0.375, 0.0, 0.625, 0.0, 0.625, 0.25, 0.375, 0.25, 0.75, 0.5, 0.625, 0.5, 0.625, 0.5, 0.75, 0.5, 0.375, 0.5, 0.625, 0.5, 0.625, 0.75, 0.375, 0.75, 0.375, 0.875, 0.625, 0.875, 0.625, 1.0, 0.375, 1.0, 0.25, 0.5, 0.375, 0.5, 0.375, 0.75, 0.25, 0.75, 0.75, 0.5, 0.875, 0.5, 0.875, 0.75, 0.75, 0.75, 0.625, 0.5, 0.75, 0.5, 0.75, 0.75, 0.625, 0.75, 0.125, 0.5, 0.25, 0.5, 0.25, 0.75, 0.125, 0.75, 0.375, 0.75, 0.625, 0.75, 0.625, 0.875, 0.375, 0.875, 0.375, 0.25, 0.625, 0.25, 0.625, 0.375, 0.375, 0.375, 0.375, 0.375, 0.625, 0.375, 0.625, 0.5, 0.375, 0.5, 0.375, 0.5, 0.25, 0.5, 0.25, 0.5, 0.375, 0.5, 0.375, 0.375, 0.625, 0.375, 0.625, 0.375, 0.375, 0.375, 0.625, 0.5, 0.375, 0.5, 0.375, 0.5, 0.625, 0.5, 0.375, 0.0, 0.625, 0.0, 0.625, 0.25, 0.375, 0.25, 0.75, 0.5, 0.625, 0.5, 0.625, 0.5, 0.75, 0.5, 0.375, 0.5, 0.625, 0.5, 0.625, 0.75, 0.375, 0.75, 0.375, 0.875, 0.625, 0.875, 0.625, 1.0, 0.375, 1.0, 0.25, 0.5, 0.375, 0.5, 0.375, 0.75, 0.25, 0.75, 0.75, 0.5, 0.875, 0.5, 0.875, 0.75, 0.75, 0.75, 0.625, 0.5, 0.75, 0.5, 0.75, 0.75, 0.625, 0.75, 0.125, 0.5, 0.25, 0.5, 0.25, 0.75, 0.125, 0.75, 0.375, 0.75, 0.625, 0.75, 0.625, 0.875, 0.375, 0.875, 0.375, 0.25, 0.625, 0.25, 0.625, 0.375, 0.375, 0.375, 0.375, 0.375, 0.625, 0.375, 0.625, 0.5, 0.375, 0.5, 0.375, 0.5, 0.25, 0.5, 0.25, 0.5, 0.375, 0.5, 0.375, 0.375, 0.625, 0.375, 0.625, 0.375, 0.375, 0.375, 0.625, 0.5, 0.375, 0.5, 0.375, 0.5, 0.625, 0.5, 0.375, 0.0, 0.625, 0.0, 0.625, 0.25, 0.375, 0.25, 0.75, 0.5, 0.625, 0.5, 0.625, 0.5, 0.75, 0.5, 0.375, 0.5, 0.625, 0.5, 0.625, 0.75, 0.375, 0.75, 0.375, 0.875, 0.625, 0.875, 0.625, 1.0, 0.375, 1.0, 0.25, 0.5, 0.375, 0.5, 0.375, 0.75, 0.25, 0.75, 0.75, 0.5, 0.875, 0.5, 0.875, 0.75, 0.75, 0.75, 0.625, 0.5, 0.75, 0.5, 0.75, 0.75, 0.625, 0.75, 0.125, 0.5, 0.25, 0.5, 0.25, 0.75, 0.125, 0.75, 0.375, 0.75, 0.625, 0.75, 0.625, 0.875, 0.375, 0.875, 0.375, 0.25, 0.625, 0.25, 0.625, 0.375, 0.375, 0.375, 0.375, 0.375, 0.625, 0.375, 0.625, 0.5, 0.375, 0.5, 0.375, 0.5, 0.25, 0.5, 0.25, 0.5, 0.375, 0.5, 0.375, 0.375, 0.625, 0.375, 0.625, 0.375, 0.375, 0.375, 0.625, 0.5, 0.375, 0.5, 0.375, 0.5, 0.625, 0.5, 0.375, 0.0, 0.625, 0.0, 0.625, 0.25, 0.375, 0.25, 0.75, 0.5, 0.625, 0.5, 0.625, 0.5, 0.75, 0.5, 0.375, 0.5, 0.625, 0.5, 0.625, 0.75, 0.375, 0.75, 0.375, 0.875, 0.625, 0.875, 0.625, 1.0, 0.375, 1.0, 0.25, 0.5, 0.375, 0.5, 0.375, 0.75, 0.25, 0.75, 0.75, 0.5, 0.875, 0.5, 0.875, 0.75, 0.75, 0.75, 0.625, 0.5, 0.75, 0.5, 0.75, 0.75, 0.625, 0.75, 0.125, 0.5, 0.25, 0.5, 0.25, 0.75, 0.125, 0.75, 0.375, 0.75, 0.625, 0.75, 0.625, 0.875, 0.375, 0.875, 0.375, 0.25, 0.625, 0.25, 0.625, 0.375, 0.375, 0.375, 0.375, 0.375, 0.625, 0.375, 0.625, 0.5, 0.375, 0.5, 0.375, 0.5, 0.25, 0.5, 0.25, 0.5, 0.375, 0.5, 0.375, 0.375, 0.625, 0.375, 0.625, 0.375, 0.375, 0.375, 0.625, 0.5, 0.375, 0.5, 0.375, 0.5, 0.625, 0.5, 0.375, 0.0, 0.625, 0.0, 0.625, 0.25, 0.375, 0.25, 0.75, 0.5, 0.625, 0.5, 0.625, 0.5, 0.75, 0.5, 0.625, 0.5, 0.625, 0.75, 0.625, 0.75, 0.625, 0.5, 0.375, 0.875, 0.625, 0.875, 0.625, 1.0, 0.375, 1.0, 0.25, 0.5, 0.375, 0.5, 0.375, 0.75, 0.25, 0.75, 0.75, 0.5, 0.875, 0.5, 0.875, 0.75, 0.75, 0.75, 0.625, 0.5, 0.75, 0.5, 0.75, 0.75, 0.625, 0.75, 0.125, 0.5, 0.25, 0.5, 0.25, 0.75, 0.125, 0.75, 0.25, 0.75, 0.375, 0.75, 0.375, 0.75, 0.25, 0.75, 0.375, 0.25, 0.625, 0.25, 0.625, 0.375, 0.375, 0.375, 0.375, 0.375, 0.625, 0.375, 0.625, 0.5, 0.375, 0.5, 0.375, 0.5, 0.25, 0.5, 0.25, 0.5, 0.375, 0.5, 0.375, 0.375, 0.625, 0.375, 0.625, 0.375, 0.375, 0.375, 0.625, 0.5, 0.375, 0.5, 0.375, 0.5, 0.625, 0.5, 0.375, 0.75, 0.625, 0.75, 0.625, 0.875, 0.375, 0.875, 0.625, 0.75, 0.75, 0.75, 0.75, 0.75, 0.625, 0.75, 0.375, 0.75, 0.625, 0.75, 0.625, 0.75, 0.375, 0.75, 0.625, 0.875, 0.375, 0.875, 0.375, 0.875, 0.625, 0.875, 0.375, 0.5, 0.625, 0.5, 0.625, 0.75, 0.375, 0.75, 0.375, 0.5, 0.625, 0.5, 0.625, 0.5, 0.375, 0.5, 0.625, 0.75, 0.375, 0.75, 0.375, 0.75, 0.625, 0.75, 0.375, 0.75, 0.375, 0.5, 0.375, 0.5, 0.375, 0.75, 0.375, 0.0, 0.625, 0.0, 0.625, 0.25, 0.375, 0.25, 0.375, 0.875, 0.625, 0.875, 0.625, 1.0, 0.375, 1.0, 0.75, 0.5, 0.875, 0.5, 0.875, 0.75, 0.75, 0.75, 0.125, 0.5, 0.25, 0.5, 0.25, 0.75, 0.125, 0.75, 0.375, 0.25, 0.625, 0.25, 0.625, 0.375, 0.375, 0.375, 0.625, 0.875, 0.375, 0.875, 0.25, 0.5, 0.625, 0.375, 0.375, 0.0, 0.625, 0.0, 0.625, 0.25, 0.375, 0.25, 0.375, 0.875, 0.625, 0.875, 0.625, 1.0, 0.375, 1.0, 0.75, 0.5, 0.875, 0.5, 0.875, 0.75, 0.75, 0.75, 0.125, 0.5, 0.25, 0.5, 0.25, 0.75, 0.125, 0.75, 0.375, 0.25, 0.625, 0.25, 0.625, 0.375, 0.375, 0.375, 0.625, 0.875, 0.375, 0.875, 0.25, 0.5, 0.625, 0.375])
me_cube_007.materials.append(mat_railwood)
me_cube_007.materials.append(mat_railmetal)
me_cube_007.materials.append(mat_railwooddark)
me_cube_007.use_remesh_fix_poles = True
me_cube_007.use_remesh_preserve_attributes = False
me_cube_007.use_mirror_vertex_groups = False
me_cube_007.update()

# ---- objects
ob_connectors = bpy.data.objects.new('Connectors', me_cube_007)

# ---- transforms, parenting, visibility, modifiers, constraints
ob_connectors.location = (0.0, 0.0, 0.0)
ob_connectors.rotation_euler = (0.0, -0.0, 1.571)
ob_connectors.scale = (-1.0, 1.0, 1.0)
ob_connectors.lineart.crease_threshold = 0.0

# ---- collection membership
col_collection.objects.link(ob_connectors)

# ---- scene / render settings (as saved in the file)
scene.frame_start = 1; scene.frame_end = 250; scene.frame_set(1)
scene.render.engine = 'BLENDER_EEVEE_NEXT'
scene.cycles.use_denoising = False
scene.cycles.samples = 128
scene.cycles.sampling_pattern = 'TABULATED_SOBOL'
scene.cycles.use_adaptive_sampling = False
scene.cycles.use_light_tree = False
scene.view_settings.view_transform = 'Filmic'
bpy.context.view_layer.update()

# ---- added for rendering (the .blend has no active camera and no usable light): camera, sun
cam_auto = bpy.data.cameras.new('AutoCamera')
cam_auto.lens = 50.0
cam_auto.sensor_width = 36.0
cam_auto.clip_end = 1000.0
ob_auto_camera = bpy.data.objects.new('AutoCamera', cam_auto)
scene.collection.objects.link(ob_auto_camera)
ob_auto_camera.location = (2.39247, -4.30445, 2.68586)
ob_auto_camera.rotation_euler = (1.09748, -7.21219e-08, 0.694738)
scene.camera = ob_auto_camera
light_auto_sun = bpy.data.lights.new('AutoSun', 'SUN')
light_auto_sun.energy = 3.0
light_auto_sun.angle = 0.0523599
ob_auto_sun = bpy.data.objects.new('AutoSun', light_auto_sun)
scene.collection.objects.link(ob_auto_sun)
ob_auto_sun.rotation_euler = (0.872665, 0.174533, 0.523599)
bpy.context.view_layer.update()

